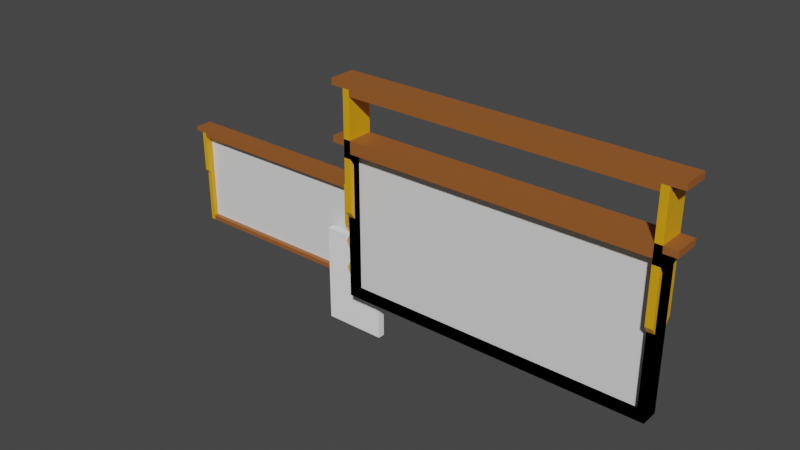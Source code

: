 # Source: PieceFrame.blend  (saved by Blender 2.83.19; exported with 4.5.12 LTS)
import bpy
from mathutils import Matrix  # noqa: F401  (used for matrix-valued properties, if any)

bpy.ops.wm.read_factory_settings(use_empty=True)
scene = bpy.context.scene
scene.name = 'Scene'

# ---- collections
col_collection = bpy.data.collections.new('Collection'); scene.collection.children.link(col_collection)
col_scaled_0_65 = bpy.data.collections.new('Scaled_0.65'); scene.collection.children.link(col_scaled_0_65)

# ---- materials (node trees are filled in below, after node groups)
mat_default_material = bpy.data.materials.new('Default_Material')
mat_default_material.use_transparent_shadow = False
mat_default_material.diffuse_color = (1.0, 1.0, 1.0, 1.0)
mat_default_material.roughness = 0.5528
mat_wood_light = bpy.data.materials.new('Wood_Light')
mat_wood_light.use_transparent_shadow = False
mat_wood_dark = bpy.data.materials.new('Wood_Dark')
mat_wood_dark.use_transparent_shadow = False
mat_wood_light_001 = bpy.data.materials.new('Wood_Light.001')
mat_wood_light_001.use_transparent_shadow = False
mat_wood_dark_001 = bpy.data.materials.new('Wood_Dark.001')
mat_wood_dark_001.use_transparent_shadow = False
mat_m_underside_007 = bpy.data.materials.new('M_Underside.007')
mat_m_underside_007.use_transparent_shadow = False
mat_m_underside_007.diffuse_color = (0.8, 0.492, 0.07279, 1.0)
mat_m_underside_007.roughness = 0.5
mat_m_white_007 = bpy.data.materials.new('M_White.007')
mat_m_white_007.use_transparent_shadow = False
mat_m_white_007.roughness = 0.5
mat_m_black_005 = bpy.data.materials.new('M_Black.005')
mat_m_black_005.use_transparent_shadow = False
mat_m_black_005.diffuse_color = (0.0, 0.0, 0.0, 1.0)
mat_m_black_005.roughness = 0.5
mat_m_sides_006 = bpy.data.materials.new('M_Sides.006')
mat_m_sides_006.use_transparent_shadow = False
mat_m_sides_006.diffuse_color = (0.8, 0.02011, 0.009179, 1.0)
mat_m_sides_006.roughness = 0.5
mat_material_001 = bpy.data.materials.new('Material.001')
mat_material_001.use_transparent_shadow = False
mat_material_001.diffuse_color = (0.8, 0.491, 0.04368, 1.0)
mat_material_001.roughness = 0.5
mat_material_002 = bpy.data.materials.new('Material.002')
mat_material_002.use_transparent_shadow = False
mat_material_002.diffuse_color = (0.1837, 0.8, 0.003781, 1.0)
mat_material_002.roughness = 0.5
mat_m_underside_001 = bpy.data.materials.new('M_Underside.001')
mat_m_underside_001.use_transparent_shadow = False
mat_m_underside_001.diffuse_color = (0.8, 0.492, 0.07279, 1.0)
mat_m_underside_001.roughness = 0.5
mat_m_white_001 = bpy.data.materials.new('M_White.001')
mat_m_white_001.use_transparent_shadow = False
mat_m_white_001.roughness = 0.5
mat_m_black_001 = bpy.data.materials.new('M_Black.001')
mat_m_black_001.use_transparent_shadow = False
mat_m_black_001.diffuse_color = (0.0, 0.0, 0.0, 1.0)
mat_m_black_001.roughness = 0.5
mat_m_sides_001 = bpy.data.materials.new('M_Sides.001')
mat_m_sides_001.use_transparent_shadow = False
mat_m_sides_001.diffuse_color = (0.8, 0.02011, 0.009179, 1.0)
mat_m_sides_001.roughness = 0.5
mat_material_004 = bpy.data.materials.new('Material.004')
mat_material_004.use_transparent_shadow = False
mat_material_004.diffuse_color = (0.8, 0.491, 0.04368, 1.0)
mat_material_004.roughness = 0.5
mat_material_003 = bpy.data.materials.new('Material.003')
mat_material_003.use_transparent_shadow = False
mat_material_003.diffuse_color = (0.1837, 0.8, 0.003781, 1.0)
mat_material_003.roughness = 0.5
mat_m_underside_002 = bpy.data.materials.new('M_Underside.002')
mat_m_underside_002.use_transparent_shadow = False
mat_m_underside_002.diffuse_color = (0.8, 0.492, 0.07279, 1.0)
mat_m_underside_002.roughness = 0.5
mat_m_white_002 = bpy.data.materials.new('M_White.002')
mat_m_white_002.use_transparent_shadow = False
mat_m_white_002.roughness = 0.5
mat_m_black_002 = bpy.data.materials.new('M_Black.002')
mat_m_black_002.use_transparent_shadow = False
mat_m_black_002.diffuse_color = (0.0, 0.0, 0.0, 1.0)
mat_m_black_002.roughness = 0.5
mat_m_sides_002 = bpy.data.materials.new('M_Sides.002')
mat_m_sides_002.use_transparent_shadow = False
mat_m_sides_002.diffuse_color = (0.8, 0.02011, 0.009179, 1.0)
mat_m_sides_002.roughness = 0.5
mat_material_006 = bpy.data.materials.new('Material.006')
mat_material_006.use_transparent_shadow = False
mat_material_006.diffuse_color = (0.8, 0.491, 0.04368, 1.0)
mat_material_006.roughness = 0.5
mat_material_005 = bpy.data.materials.new('Material.005')
mat_material_005.use_transparent_shadow = False
mat_material_005.diffuse_color = (0.1837, 0.8, 0.003781, 1.0)
mat_material_005.roughness = 0.5
mat_m_underside_003 = bpy.data.materials.new('M_Underside.003')
mat_m_underside_003.use_transparent_shadow = False
mat_m_underside_003.diffuse_color = (0.8, 0.492, 0.07279, 1.0)
mat_m_underside_003.roughness = 0.5
mat_m_white_003 = bpy.data.materials.new('M_White.003')
mat_m_white_003.use_transparent_shadow = False
mat_m_white_003.roughness = 0.5
mat_m_black_003 = bpy.data.materials.new('M_Black.003')
mat_m_black_003.use_transparent_shadow = False
mat_m_black_003.diffuse_color = (0.0, 0.0, 0.0, 1.0)
mat_m_black_003.roughness = 0.5
mat_m_sides_003 = bpy.data.materials.new('M_Sides.003')
mat_m_sides_003.use_transparent_shadow = False
mat_m_sides_003.diffuse_color = (0.8, 0.02011, 0.009179, 1.0)
mat_m_sides_003.roughness = 0.5
mat_material_008 = bpy.data.materials.new('Material.008')
mat_material_008.use_transparent_shadow = False
mat_material_008.diffuse_color = (0.8, 0.491, 0.04368, 1.0)
mat_material_008.roughness = 0.5
mat_material_007 = bpy.data.materials.new('Material.007')
mat_material_007.use_transparent_shadow = False
mat_material_007.diffuse_color = (0.1837, 0.8, 0.003781, 1.0)
mat_material_007.roughness = 0.5

# ---- material node trees
mat_default_material.use_nodes = True; mat_default_material.node_tree.nodes.clear()
_N = mat_default_material.node_tree.nodes; _L = mat_default_material.node_tree.links
n0 = _N.new('ShaderNodeBsdfPrincipled'); n0.name = 'Principled BSDF'; n0.location = (10, 300)
n0.distribution = 'GGX'
n0.subsurface_method = 'BURLEY'
n0.inputs[0].default_value = (1.0, 1.0, 1.0, 1.0)
n0.inputs[2].default_value = 0.5528
n0.inputs[3].default_value = 1.45
n0.inputs[27].default_value = (0.0, 0.0, 0.0, 1.0)
n0.inputs[28].default_value = 1.0
n1 = _N.new('ShaderNodeOutputMaterial'); n1.name = 'Material Output'; n1.location = (300, 300)
n2 = _N.new('ShaderNodeNormalMap'); n2.name = 'Normal Map'; n2.location = (-300, -300)
n2.label = 'Normal/Map'
_L.new(n0.outputs[0], n1.inputs[0])
_L.new(n2.outputs[0], n0.inputs[5])
n1.is_active_output = True
mat_wood_light.use_nodes = True; mat_wood_light.node_tree.nodes.clear()
_N = mat_wood_light.node_tree.nodes; _L = mat_wood_light.node_tree.links
n0 = _N.new('ShaderNodeBsdfPrincipled'); n0.name = 'Principled BSDF'; n0.location = (10, 300)
n0.distribution = 'GGX'
n0.subsurface_method = 'BURLEY'
n0.inputs[0].default_value = (0.8, 0.377, 0.005682, 1.0)
n0.inputs[3].default_value = 1.45
n0.inputs[27].default_value = (0.0, 0.0, 0.0, 1.0)
n0.inputs[28].default_value = 1.0
n1 = _N.new('ShaderNodeOutputMaterial'); n1.name = 'Material Output'; n1.location = (300, 300)
_L.new(n0.outputs[0], n1.inputs[0])
n1.is_active_output = True
mat_wood_dark.use_nodes = True; mat_wood_dark.node_tree.nodes.clear()
_N = mat_wood_dark.node_tree.nodes; _L = mat_wood_dark.node_tree.links
n0 = _N.new('ShaderNodeBsdfPrincipled'); n0.name = 'Principled BSDF'; n0.location = (10, 300)
n0.distribution = 'GGX'
n0.subsurface_method = 'BURLEY'
n0.inputs[0].default_value = (0.3264, 0.1049, 0.0233, 1.0)
n0.inputs[3].default_value = 1.45
n0.inputs[27].default_value = (0.0, 0.0, 0.0, 1.0)
n0.inputs[28].default_value = 1.0
n1 = _N.new('ShaderNodeOutputMaterial'); n1.name = 'Material Output'; n1.location = (300, 300)
_L.new(n0.outputs[0], n1.inputs[0])
n1.is_active_output = True
mat_wood_light_001.use_nodes = True; mat_wood_light_001.node_tree.nodes.clear()
_N = mat_wood_light_001.node_tree.nodes; _L = mat_wood_light_001.node_tree.links
n0 = _N.new('ShaderNodeBsdfPrincipled'); n0.name = 'Principled BSDF'; n0.location = (10, 300)
n0.distribution = 'GGX'
n0.subsurface_method = 'BURLEY'
n0.inputs[0].default_value = (0.8, 0.377, 0.005682, 1.0)
n0.inputs[3].default_value = 1.45
n0.inputs[27].default_value = (0.0, 0.0, 0.0, 1.0)
n0.inputs[28].default_value = 1.0
n1 = _N.new('ShaderNodeOutputMaterial'); n1.name = 'Material Output'; n1.location = (300, 300)
_L.new(n0.outputs[0], n1.inputs[0])
n1.is_active_output = True
mat_wood_dark_001.use_nodes = True; mat_wood_dark_001.node_tree.nodes.clear()
_N = mat_wood_dark_001.node_tree.nodes; _L = mat_wood_dark_001.node_tree.links
n0 = _N.new('ShaderNodeBsdfPrincipled'); n0.name = 'Principled BSDF'; n0.location = (10, 300)
n0.distribution = 'GGX'
n0.subsurface_method = 'BURLEY'
n0.inputs[0].default_value = (0.3264, 0.1049, 0.0233, 1.0)
n0.inputs[3].default_value = 1.45
n0.inputs[27].default_value = (0.0, 0.0, 0.0, 1.0)
n0.inputs[28].default_value = 1.0
n1 = _N.new('ShaderNodeOutputMaterial'); n1.name = 'Material Output'; n1.location = (300, 300)
_L.new(n0.outputs[0], n1.inputs[0])
n1.is_active_output = True
mat_m_underside_007.use_nodes = True; mat_m_underside_007.node_tree.nodes.clear()
_N = mat_m_underside_007.node_tree.nodes; _L = mat_m_underside_007.node_tree.links
n0 = _N.new('ShaderNodeBsdfPrincipled'); n0.name = 'Principled BSDF'; n0.location = (10, 300)
n0.distribution = 'GGX'
n0.subsurface_method = 'BURLEY'
n0.inputs[0].default_value = (0.8, 0.492, 0.07279, 1.0)
n0.inputs[3].default_value = 1.45
n0.inputs[27].default_value = (0.0, 0.0, 0.0, 1.0)
n0.inputs[28].default_value = 1.0
n1 = _N.new('ShaderNodeOutputMaterial'); n1.name = 'Material Output'; n1.location = (300, 300)
n2 = _N.new('ShaderNodeNormalMap'); n2.name = 'Normal Map'; n2.location = (-300, -300)
n2.label = 'Normal/Map'
n2.inputs[0].default_value = 0.0
_L.new(n0.outputs[0], n1.inputs[0])
_L.new(n2.outputs[0], n0.inputs[5])
n1.is_active_output = True
mat_m_white_007.use_nodes = True; mat_m_white_007.node_tree.nodes.clear()
_N = mat_m_white_007.node_tree.nodes; _L = mat_m_white_007.node_tree.links
n0 = _N.new('ShaderNodeBsdfPrincipled'); n0.name = 'Principled BSDF'; n0.location = (10, 300)
n0.distribution = 'GGX'
n0.subsurface_method = 'BURLEY'
n0.inputs[3].default_value = 1.45
n0.inputs[27].default_value = (0.0, 0.0, 0.0, 1.0)
n0.inputs[28].default_value = 1.0
n1 = _N.new('ShaderNodeOutputMaterial'); n1.name = 'Material Output'; n1.location = (300, 300)
n2 = _N.new('ShaderNodeNormalMap'); n2.name = 'Normal Map'; n2.location = (-300, -300)
n2.label = 'Normal/Map'
n2.inputs[0].default_value = 0.0
_L.new(n0.outputs[0], n1.inputs[0])
_L.new(n2.outputs[0], n0.inputs[5])
n1.is_active_output = True
mat_m_black_005.use_nodes = True; mat_m_black_005.node_tree.nodes.clear()
_N = mat_m_black_005.node_tree.nodes; _L = mat_m_black_005.node_tree.links
n0 = _N.new('ShaderNodeBsdfPrincipled'); n0.name = 'Principled BSDF'; n0.location = (10, 300)
n0.distribution = 'GGX'
n0.subsurface_method = 'BURLEY'
n0.inputs[0].default_value = (0.0, 0.0, 0.0, 1.0)
n0.inputs[3].default_value = 1.45
n0.inputs[27].default_value = (0.0, 0.0, 0.0, 1.0)
n0.inputs[28].default_value = 1.0
n1 = _N.new('ShaderNodeOutputMaterial'); n1.name = 'Material Output'; n1.location = (300, 300)
n2 = _N.new('ShaderNodeNormalMap'); n2.name = 'Normal Map'; n2.location = (-300, -300)
n2.label = 'Normal/Map'
n2.inputs[0].default_value = 0.0
_L.new(n0.outputs[0], n1.inputs[0])
_L.new(n2.outputs[0], n0.inputs[5])
n1.is_active_output = True
mat_m_sides_006.use_nodes = True; mat_m_sides_006.node_tree.nodes.clear()
_N = mat_m_sides_006.node_tree.nodes; _L = mat_m_sides_006.node_tree.links
n0 = _N.new('ShaderNodeBsdfPrincipled'); n0.name = 'Principled BSDF'; n0.location = (10, 300)
n0.distribution = 'GGX'
n0.subsurface_method = 'BURLEY'
n0.inputs[0].default_value = (0.8, 0.02011, 0.009179, 1.0)
n0.inputs[3].default_value = 1.45
n0.inputs[27].default_value = (0.0, 0.0, 0.0, 1.0)
n0.inputs[28].default_value = 1.0
n1 = _N.new('ShaderNodeOutputMaterial'); n1.name = 'Material Output'; n1.location = (300, 300)
n2 = _N.new('ShaderNodeNormalMap'); n2.name = 'Normal Map'; n2.location = (-300, -300)
n2.label = 'Normal/Map'
n2.inputs[0].default_value = 0.0
_L.new(n0.outputs[0], n1.inputs[0])
_L.new(n2.outputs[0], n0.inputs[5])
n1.is_active_output = True
mat_material_001.use_nodes = True; mat_material_001.node_tree.nodes.clear()
_N = mat_material_001.node_tree.nodes; _L = mat_material_001.node_tree.links
n0 = _N.new('ShaderNodeBsdfPrincipled'); n0.name = 'Principled BSDF'; n0.location = (10, 300)
n0.distribution = 'GGX'
n0.subsurface_method = 'BURLEY'
n0.inputs[0].default_value = (0.8, 0.491, 0.04368, 1.0)
n0.inputs[3].default_value = 1.45
n0.inputs[27].default_value = (0.0, 0.0, 0.0, 1.0)
n0.inputs[28].default_value = 1.0
n1 = _N.new('ShaderNodeOutputMaterial'); n1.name = 'Material Output'; n1.location = (300, 300)
n2 = _N.new('ShaderNodeNormalMap'); n2.name = 'Normal Map'; n2.location = (-300, -300)
n2.label = 'Normal/Map'
n2.inputs[0].default_value = 0.0
_L.new(n0.outputs[0], n1.inputs[0])
_L.new(n2.outputs[0], n0.inputs[5])
n1.is_active_output = True
mat_material_002.use_nodes = True; mat_material_002.node_tree.nodes.clear()
_N = mat_material_002.node_tree.nodes; _L = mat_material_002.node_tree.links
n0 = _N.new('ShaderNodeBsdfPrincipled'); n0.name = 'Principled BSDF'; n0.location = (10, 300)
n0.distribution = 'GGX'
n0.subsurface_method = 'BURLEY'
n0.inputs[0].default_value = (0.1837, 0.8, 0.003781, 1.0)
n0.inputs[3].default_value = 1.45
n0.inputs[27].default_value = (0.0, 0.0, 0.0, 1.0)
n0.inputs[28].default_value = 1.0
n1 = _N.new('ShaderNodeOutputMaterial'); n1.name = 'Material Output'; n1.location = (300, 300)
n2 = _N.new('ShaderNodeNormalMap'); n2.name = 'Normal Map'; n2.location = (-300, -300)
n2.label = 'Normal/Map'
n2.inputs[0].default_value = 0.0
_L.new(n0.outputs[0], n1.inputs[0])
_L.new(n2.outputs[0], n0.inputs[5])
n1.is_active_output = True
mat_m_underside_001.use_nodes = True; mat_m_underside_001.node_tree.nodes.clear()
_N = mat_m_underside_001.node_tree.nodes; _L = mat_m_underside_001.node_tree.links
n0 = _N.new('ShaderNodeBsdfPrincipled'); n0.name = 'Principled BSDF'; n0.location = (10, 300)
n0.distribution = 'GGX'
n0.subsurface_method = 'BURLEY'
n0.inputs[0].default_value = (0.8, 0.492, 0.07279, 1.0)
n0.inputs[3].default_value = 1.45
n0.inputs[27].default_value = (0.0, 0.0, 0.0, 1.0)
n0.inputs[28].default_value = 1.0
n1 = _N.new('ShaderNodeOutputMaterial'); n1.name = 'Material Output'; n1.location = (300, 300)
n2 = _N.new('ShaderNodeNormalMap'); n2.name = 'Normal Map'; n2.location = (-300, -300)
n2.label = 'Normal/Map'
n2.inputs[0].default_value = 0.0
_L.new(n0.outputs[0], n1.inputs[0])
_L.new(n2.outputs[0], n0.inputs[5])
n1.is_active_output = True
mat_m_white_001.use_nodes = True; mat_m_white_001.node_tree.nodes.clear()
_N = mat_m_white_001.node_tree.nodes; _L = mat_m_white_001.node_tree.links
n0 = _N.new('ShaderNodeBsdfPrincipled'); n0.name = 'Principled BSDF'; n0.location = (10, 300)
n0.distribution = 'GGX'
n0.subsurface_method = 'BURLEY'
n0.inputs[3].default_value = 1.45
n0.inputs[27].default_value = (0.0, 0.0, 0.0, 1.0)
n0.inputs[28].default_value = 1.0
n1 = _N.new('ShaderNodeOutputMaterial'); n1.name = 'Material Output'; n1.location = (300, 300)
n2 = _N.new('ShaderNodeNormalMap'); n2.name = 'Normal Map'; n2.location = (-300, -300)
n2.label = 'Normal/Map'
n2.inputs[0].default_value = 0.0
_L.new(n0.outputs[0], n1.inputs[0])
_L.new(n2.outputs[0], n0.inputs[5])
n1.is_active_output = True
mat_m_black_001.use_nodes = True; mat_m_black_001.node_tree.nodes.clear()
_N = mat_m_black_001.node_tree.nodes; _L = mat_m_black_001.node_tree.links
n0 = _N.new('ShaderNodeBsdfPrincipled'); n0.name = 'Principled BSDF'; n0.location = (10, 300)
n0.distribution = 'GGX'
n0.subsurface_method = 'BURLEY'
n0.inputs[0].default_value = (0.0, 0.0, 0.0, 1.0)
n0.inputs[3].default_value = 1.45
n0.inputs[27].default_value = (0.0, 0.0, 0.0, 1.0)
n0.inputs[28].default_value = 1.0
n1 = _N.new('ShaderNodeOutputMaterial'); n1.name = 'Material Output'; n1.location = (300, 300)
n2 = _N.new('ShaderNodeNormalMap'); n2.name = 'Normal Map'; n2.location = (-300, -300)
n2.label = 'Normal/Map'
n2.inputs[0].default_value = 0.0
_L.new(n0.outputs[0], n1.inputs[0])
_L.new(n2.outputs[0], n0.inputs[5])
n1.is_active_output = True
mat_m_sides_001.use_nodes = True; mat_m_sides_001.node_tree.nodes.clear()
_N = mat_m_sides_001.node_tree.nodes; _L = mat_m_sides_001.node_tree.links
n0 = _N.new('ShaderNodeBsdfPrincipled'); n0.name = 'Principled BSDF'; n0.location = (10, 300)
n0.distribution = 'GGX'
n0.subsurface_method = 'BURLEY'
n0.inputs[0].default_value = (0.8, 0.02011, 0.009179, 1.0)
n0.inputs[3].default_value = 1.45
n0.inputs[27].default_value = (0.0, 0.0, 0.0, 1.0)
n0.inputs[28].default_value = 1.0
n1 = _N.new('ShaderNodeOutputMaterial'); n1.name = 'Material Output'; n1.location = (300, 300)
n2 = _N.new('ShaderNodeNormalMap'); n2.name = 'Normal Map'; n2.location = (-300, -300)
n2.label = 'Normal/Map'
n2.inputs[0].default_value = 0.0
_L.new(n0.outputs[0], n1.inputs[0])
_L.new(n2.outputs[0], n0.inputs[5])
n1.is_active_output = True
mat_material_004.use_nodes = True; mat_material_004.node_tree.nodes.clear()
_N = mat_material_004.node_tree.nodes; _L = mat_material_004.node_tree.links
n0 = _N.new('ShaderNodeBsdfPrincipled'); n0.name = 'Principled BSDF'; n0.location = (10, 300)
n0.distribution = 'GGX'
n0.subsurface_method = 'BURLEY'
n0.inputs[0].default_value = (0.8, 0.491, 0.04368, 1.0)
n0.inputs[3].default_value = 1.45
n0.inputs[27].default_value = (0.0, 0.0, 0.0, 1.0)
n0.inputs[28].default_value = 1.0
n1 = _N.new('ShaderNodeOutputMaterial'); n1.name = 'Material Output'; n1.location = (300, 300)
n2 = _N.new('ShaderNodeNormalMap'); n2.name = 'Normal Map'; n2.location = (-300, -300)
n2.label = 'Normal/Map'
n2.inputs[0].default_value = 0.0
_L.new(n0.outputs[0], n1.inputs[0])
_L.new(n2.outputs[0], n0.inputs[5])
n1.is_active_output = True
mat_material_003.use_nodes = True; mat_material_003.node_tree.nodes.clear()
_N = mat_material_003.node_tree.nodes; _L = mat_material_003.node_tree.links
n0 = _N.new('ShaderNodeBsdfPrincipled'); n0.name = 'Principled BSDF'; n0.location = (10, 300)
n0.distribution = 'GGX'
n0.subsurface_method = 'BURLEY'
n0.inputs[0].default_value = (0.1837, 0.8, 0.003781, 1.0)
n0.inputs[3].default_value = 1.45
n0.inputs[27].default_value = (0.0, 0.0, 0.0, 1.0)
n0.inputs[28].default_value = 1.0
n1 = _N.new('ShaderNodeOutputMaterial'); n1.name = 'Material Output'; n1.location = (300, 300)
n2 = _N.new('ShaderNodeNormalMap'); n2.name = 'Normal Map'; n2.location = (-300, -300)
n2.label = 'Normal/Map'
n2.inputs[0].default_value = 0.0
_L.new(n0.outputs[0], n1.inputs[0])
_L.new(n2.outputs[0], n0.inputs[5])
n1.is_active_output = True
mat_m_underside_002.use_nodes = True; mat_m_underside_002.node_tree.nodes.clear()
_N = mat_m_underside_002.node_tree.nodes; _L = mat_m_underside_002.node_tree.links
n0 = _N.new('ShaderNodeBsdfPrincipled'); n0.name = 'Principled BSDF'; n0.location = (10, 300)
n0.distribution = 'GGX'
n0.subsurface_method = 'BURLEY'
n0.inputs[0].default_value = (0.8, 0.492, 0.07279, 1.0)
n0.inputs[3].default_value = 1.45
n0.inputs[27].default_value = (0.0, 0.0, 0.0, 1.0)
n0.inputs[28].default_value = 1.0
n1 = _N.new('ShaderNodeOutputMaterial'); n1.name = 'Material Output'; n1.location = (300, 300)
n2 = _N.new('ShaderNodeNormalMap'); n2.name = 'Normal Map'; n2.location = (-300, -300)
n2.label = 'Normal/Map'
n2.inputs[0].default_value = 0.0
_L.new(n0.outputs[0], n1.inputs[0])
_L.new(n2.outputs[0], n0.inputs[5])
n1.is_active_output = True
mat_m_white_002.use_nodes = True; mat_m_white_002.node_tree.nodes.clear()
_N = mat_m_white_002.node_tree.nodes; _L = mat_m_white_002.node_tree.links
n0 = _N.new('ShaderNodeBsdfPrincipled'); n0.name = 'Principled BSDF'; n0.location = (10, 300)
n0.distribution = 'GGX'
n0.subsurface_method = 'BURLEY'
n0.inputs[3].default_value = 1.45
n0.inputs[27].default_value = (0.0, 0.0, 0.0, 1.0)
n0.inputs[28].default_value = 1.0
n1 = _N.new('ShaderNodeOutputMaterial'); n1.name = 'Material Output'; n1.location = (300, 300)
n2 = _N.new('ShaderNodeNormalMap'); n2.name = 'Normal Map'; n2.location = (-300, -300)
n2.label = 'Normal/Map'
n2.inputs[0].default_value = 0.0
_L.new(n0.outputs[0], n1.inputs[0])
_L.new(n2.outputs[0], n0.inputs[5])
n1.is_active_output = True
mat_m_black_002.use_nodes = True; mat_m_black_002.node_tree.nodes.clear()
_N = mat_m_black_002.node_tree.nodes; _L = mat_m_black_002.node_tree.links
n0 = _N.new('ShaderNodeBsdfPrincipled'); n0.name = 'Principled BSDF'; n0.location = (10, 300)
n0.distribution = 'GGX'
n0.subsurface_method = 'BURLEY'
n0.inputs[0].default_value = (0.0, 0.0, 0.0, 1.0)
n0.inputs[3].default_value = 1.45
n0.inputs[27].default_value = (0.0, 0.0, 0.0, 1.0)
n0.inputs[28].default_value = 1.0
n1 = _N.new('ShaderNodeOutputMaterial'); n1.name = 'Material Output'; n1.location = (300, 300)
n2 = _N.new('ShaderNodeNormalMap'); n2.name = 'Normal Map'; n2.location = (-300, -300)
n2.label = 'Normal/Map'
n2.inputs[0].default_value = 0.0
_L.new(n0.outputs[0], n1.inputs[0])
_L.new(n2.outputs[0], n0.inputs[5])
n1.is_active_output = True
mat_m_sides_002.use_nodes = True; mat_m_sides_002.node_tree.nodes.clear()
_N = mat_m_sides_002.node_tree.nodes; _L = mat_m_sides_002.node_tree.links
n0 = _N.new('ShaderNodeBsdfPrincipled'); n0.name = 'Principled BSDF'; n0.location = (10, 300)
n0.distribution = 'GGX'
n0.subsurface_method = 'BURLEY'
n0.inputs[0].default_value = (0.8, 0.02011, 0.009179, 1.0)
n0.inputs[3].default_value = 1.45
n0.inputs[27].default_value = (0.0, 0.0, 0.0, 1.0)
n0.inputs[28].default_value = 1.0
n1 = _N.new('ShaderNodeOutputMaterial'); n1.name = 'Material Output'; n1.location = (300, 300)
n2 = _N.new('ShaderNodeNormalMap'); n2.name = 'Normal Map'; n2.location = (-300, -300)
n2.label = 'Normal/Map'
n2.inputs[0].default_value = 0.0
_L.new(n0.outputs[0], n1.inputs[0])
_L.new(n2.outputs[0], n0.inputs[5])
n1.is_active_output = True
mat_material_006.use_nodes = True; mat_material_006.node_tree.nodes.clear()
_N = mat_material_006.node_tree.nodes; _L = mat_material_006.node_tree.links
n0 = _N.new('ShaderNodeBsdfPrincipled'); n0.name = 'Principled BSDF'; n0.location = (10, 300)
n0.distribution = 'GGX'
n0.subsurface_method = 'BURLEY'
n0.inputs[0].default_value = (0.8, 0.491, 0.04368, 1.0)
n0.inputs[3].default_value = 1.45
n0.inputs[27].default_value = (0.0, 0.0, 0.0, 1.0)
n0.inputs[28].default_value = 1.0
n1 = _N.new('ShaderNodeOutputMaterial'); n1.name = 'Material Output'; n1.location = (300, 300)
n2 = _N.new('ShaderNodeNormalMap'); n2.name = 'Normal Map'; n2.location = (-300, -300)
n2.label = 'Normal/Map'
n2.inputs[0].default_value = 0.0
_L.new(n0.outputs[0], n1.inputs[0])
_L.new(n2.outputs[0], n0.inputs[5])
n1.is_active_output = True
mat_material_005.use_nodes = True; mat_material_005.node_tree.nodes.clear()
_N = mat_material_005.node_tree.nodes; _L = mat_material_005.node_tree.links
n0 = _N.new('ShaderNodeBsdfPrincipled'); n0.name = 'Principled BSDF'; n0.location = (10, 300)
n0.distribution = 'GGX'
n0.subsurface_method = 'BURLEY'
n0.inputs[0].default_value = (0.1837, 0.8, 0.003781, 1.0)
n0.inputs[3].default_value = 1.45
n0.inputs[27].default_value = (0.0, 0.0, 0.0, 1.0)
n0.inputs[28].default_value = 1.0
n1 = _N.new('ShaderNodeOutputMaterial'); n1.name = 'Material Output'; n1.location = (300, 300)
n2 = _N.new('ShaderNodeNormalMap'); n2.name = 'Normal Map'; n2.location = (-300, -300)
n2.label = 'Normal/Map'
n2.inputs[0].default_value = 0.0
_L.new(n0.outputs[0], n1.inputs[0])
_L.new(n2.outputs[0], n0.inputs[5])
n1.is_active_output = True
mat_m_underside_003.use_nodes = True; mat_m_underside_003.node_tree.nodes.clear()
_N = mat_m_underside_003.node_tree.nodes; _L = mat_m_underside_003.node_tree.links
n0 = _N.new('ShaderNodeBsdfPrincipled'); n0.name = 'Principled BSDF'; n0.location = (10, 300)
n0.distribution = 'GGX'
n0.subsurface_method = 'BURLEY'
n0.inputs[0].default_value = (0.8, 0.492, 0.07279, 1.0)
n0.inputs[3].default_value = 1.45
n0.inputs[27].default_value = (0.0, 0.0, 0.0, 1.0)
n0.inputs[28].default_value = 1.0
n1 = _N.new('ShaderNodeOutputMaterial'); n1.name = 'Material Output'; n1.location = (300, 300)
n2 = _N.new('ShaderNodeNormalMap'); n2.name = 'Normal Map'; n2.location = (-300, -300)
n2.label = 'Normal/Map'
n2.inputs[0].default_value = 0.0
_L.new(n0.outputs[0], n1.inputs[0])
_L.new(n2.outputs[0], n0.inputs[5])
n1.is_active_output = True
mat_m_white_003.use_nodes = True; mat_m_white_003.node_tree.nodes.clear()
_N = mat_m_white_003.node_tree.nodes; _L = mat_m_white_003.node_tree.links
n0 = _N.new('ShaderNodeBsdfPrincipled'); n0.name = 'Principled BSDF'; n0.location = (10, 300)
n0.distribution = 'GGX'
n0.subsurface_method = 'BURLEY'
n0.inputs[3].default_value = 1.45
n0.inputs[27].default_value = (0.0, 0.0, 0.0, 1.0)
n0.inputs[28].default_value = 1.0
n1 = _N.new('ShaderNodeOutputMaterial'); n1.name = 'Material Output'; n1.location = (300, 300)
n2 = _N.new('ShaderNodeNormalMap'); n2.name = 'Normal Map'; n2.location = (-300, -300)
n2.label = 'Normal/Map'
n2.inputs[0].default_value = 0.0
_L.new(n0.outputs[0], n1.inputs[0])
_L.new(n2.outputs[0], n0.inputs[5])
n1.is_active_output = True
mat_m_black_003.use_nodes = True; mat_m_black_003.node_tree.nodes.clear()
_N = mat_m_black_003.node_tree.nodes; _L = mat_m_black_003.node_tree.links
n0 = _N.new('ShaderNodeBsdfPrincipled'); n0.name = 'Principled BSDF'; n0.location = (10, 300)
n0.distribution = 'GGX'
n0.subsurface_method = 'BURLEY'
n0.inputs[0].default_value = (0.0, 0.0, 0.0, 1.0)
n0.inputs[3].default_value = 1.45
n0.inputs[27].default_value = (0.0, 0.0, 0.0, 1.0)
n0.inputs[28].default_value = 1.0
n1 = _N.new('ShaderNodeOutputMaterial'); n1.name = 'Material Output'; n1.location = (300, 300)
n2 = _N.new('ShaderNodeNormalMap'); n2.name = 'Normal Map'; n2.location = (-300, -300)
n2.label = 'Normal/Map'
n2.inputs[0].default_value = 0.0
_L.new(n0.outputs[0], n1.inputs[0])
_L.new(n2.outputs[0], n0.inputs[5])
n1.is_active_output = True
mat_m_sides_003.use_nodes = True; mat_m_sides_003.node_tree.nodes.clear()
_N = mat_m_sides_003.node_tree.nodes; _L = mat_m_sides_003.node_tree.links
n0 = _N.new('ShaderNodeBsdfPrincipled'); n0.name = 'Principled BSDF'; n0.location = (10, 300)
n0.distribution = 'GGX'
n0.subsurface_method = 'BURLEY'
n0.inputs[0].default_value = (0.8, 0.02011, 0.009179, 1.0)
n0.inputs[3].default_value = 1.45
n0.inputs[27].default_value = (0.0, 0.0, 0.0, 1.0)
n0.inputs[28].default_value = 1.0
n1 = _N.new('ShaderNodeOutputMaterial'); n1.name = 'Material Output'; n1.location = (300, 300)
n2 = _N.new('ShaderNodeNormalMap'); n2.name = 'Normal Map'; n2.location = (-300, -300)
n2.label = 'Normal/Map'
n2.inputs[0].default_value = 0.0
_L.new(n0.outputs[0], n1.inputs[0])
_L.new(n2.outputs[0], n0.inputs[5])
n1.is_active_output = True
mat_material_008.use_nodes = True; mat_material_008.node_tree.nodes.clear()
_N = mat_material_008.node_tree.nodes; _L = mat_material_008.node_tree.links
n0 = _N.new('ShaderNodeBsdfPrincipled'); n0.name = 'Principled BSDF'; n0.location = (10, 300)
n0.distribution = 'GGX'
n0.subsurface_method = 'BURLEY'
n0.inputs[0].default_value = (0.8, 0.491, 0.04368, 1.0)
n0.inputs[3].default_value = 1.45
n0.inputs[27].default_value = (0.0, 0.0, 0.0, 1.0)
n0.inputs[28].default_value = 1.0
n1 = _N.new('ShaderNodeOutputMaterial'); n1.name = 'Material Output'; n1.location = (300, 300)
n2 = _N.new('ShaderNodeNormalMap'); n2.name = 'Normal Map'; n2.location = (-300, -300)
n2.label = 'Normal/Map'
n2.inputs[0].default_value = 0.0
_L.new(n0.outputs[0], n1.inputs[0])
_L.new(n2.outputs[0], n0.inputs[5])
n1.is_active_output = True
mat_material_007.use_nodes = True; mat_material_007.node_tree.nodes.clear()
_N = mat_material_007.node_tree.nodes; _L = mat_material_007.node_tree.links
n0 = _N.new('ShaderNodeBsdfPrincipled'); n0.name = 'Principled BSDF'; n0.location = (10, 300)
n0.distribution = 'GGX'
n0.subsurface_method = 'BURLEY'
n0.inputs[0].default_value = (0.1837, 0.8, 0.003781, 1.0)
n0.inputs[3].default_value = 1.45
n0.inputs[27].default_value = (0.0, 0.0, 0.0, 1.0)
n0.inputs[28].default_value = 1.0
n1 = _N.new('ShaderNodeOutputMaterial'); n1.name = 'Material Output'; n1.location = (300, 300)
n2 = _N.new('ShaderNodeNormalMap'); n2.name = 'Normal Map'; n2.location = (-300, -300)
n2.label = 'Normal/Map'
n2.inputs[0].default_value = 0.0
_L.new(n0.outputs[0], n1.inputs[0])
_L.new(n2.outputs[0], n0.inputs[5])
n1.is_active_output = True

# ---- world
world_world = bpy.data.worlds.new('World'); scene.world = world_world
world_world.use_nodes = True; world_world.node_tree.nodes.clear()
_N = world_world.node_tree.nodes; _L = world_world.node_tree.links
n0 = _N.new('ShaderNodeOutputWorld'); n0.name = 'World Output'; n0.location = (300, 300)
n1 = _N.new('ShaderNodeBackground'); n1.name = 'Background'; n1.location = (10, 300)
n1.inputs[0].default_value = (0.05088, 0.05088, 0.05088, 1.0)
_L.new(n1.outputs[0], n0.inputs[0])
n0.is_active_output = True
world_world.color = (0.05088, 0.05088, 0.05088)
world_world.use_sun_shadow = False
world_world.sun_shadow_jitter_overblur = 0.0

# ---- meshes
me_scene = bpy.data.meshes.new('Scene')
me_scene.from_pydata([(-50.0, -50.0, 50.0), (50.0, -50.0, 50.0), (-50.0, 50.0, 50.0), (50.0, 50.0, 50.0), (-50.0, 50.0, -50.0), (50.0, 50.0, -50.0), (-50.0, -50.0, -50.0), (50.0, -50.0, -50.0)], [], [(0, 3, 2), (0, 1, 3), (2, 5, 4), (2, 3, 5), (4, 7, 6), (4, 5, 7), (6, 1, 0), (6, 7, 1), (1, 5, 3), (1, 7, 5), (6, 2, 4), (6, 0, 2)])
me_scene.polygons.foreach_set('use_smooth', [True] * 12)
_k = set([(0, 1), (0, 2), (0, 6), (1, 3), (1, 7), (2, 3), (2, 4), (3, 5), (4, 5), (4, 6), (5, 7), (6, 7)])
me_scene.attributes.new('sharp_edge', 'BOOLEAN', 'EDGE').data.foreach_set('value', [ (min(e.vertices), max(e.vertices)) in _k for e in me_scene.edges])
_uv = me_scene.uv_layers.new(name='UVSet0')
_uv.uv.foreach_set('vector', [0.0, 0.0, 1.0, 1.0, 0.0, 1.0, 0.0, 0.0, 1.0, 0.0, 1.0, 1.0, 0.0, 0.0, 1.0, 1.0, 0.0, 1.0, 0.0, 0.0, 1.0, 0.0, 1.0, 1.0, 0.0, 0.0, 1.0, 1.0, 0.0, 1.0, 0.0, 0.0, 1.0, 0.0, 1.0, 1.0, 0.0, 0.0, 1.0, 1.0, 0.0, 1.0, 0.0, 0.0, 1.0, 0.0, 1.0, 1.0, 0.0, 0.0, 1.0, 1.0, 0.0, 1.0, 0.0, 0.0, 1.0, 0.0, 1.0, 1.0, 0.0, 0.0, 1.0, 1.0, 0.0, 1.0, 0.0, 0.0, 1.0, 0.0, 1.0, 1.0])
_uv.active_render = True
_uv = me_scene.uv_layers.new(name='UVSet1')
_uv.uv.foreach_set('vector', [0.691, 0.3472, 0.9967, 0.6528, 0.691, 0.6528, 0.691, 0.3472, 0.9967, 0.3472, 0.9967, 0.6528, 0.3097, 0.6528, 0.004056, 0.3472, 0.3097, 0.3472, 0.3097, 0.6528, 0.004056, 0.6528, 0.004056, 0.3472, 0.3472, 0.3472, 0.6528, 0.6528, 0.3472, 0.6528, 0.3472, 0.3472, 0.6528, 0.3472, 0.6528, 0.6528, 0.3472, 0.004056, 0.6528, 0.3097, 0.3472, 0.3097, 0.3472, 0.004056, 0.6528, 0.004056, 0.6528, 0.3097, 0.6903, 0.3097, 0.9959, 0.004056, 0.9959, 0.3097, 0.6903, 0.3097, 0.6903, 0.004056, 0.9959, 0.004056, 0.3097, 0.004056, 0.004056, 0.3097, 0.004056, 0.004056, 0.3097, 0.004056, 0.3097, 0.3097, 0.004056, 0.3097])
me_scene.materials.append(mat_default_material)
me_scene.use_remesh_fix_poles = True
me_scene.use_remesh_preserve_attributes = False
me_scene.use_mirror_vertex_groups = False
me_scene.update()
me_scene.normals_split_custom_set([tuple(v) for v in zip(*[iter([0.0, 0.0, 1.0, 0.0, 0.0, 1.0, 0.0, 0.0, 1.0, 0.0, 0.0, 1.0, 0.0, 0.0, 1.0, 0.0, 0.0, 1.0, 0.0, 1.0, 0.0, 0.0, 1.0, 0.0, 0.0, 1.0, 0.0, 0.0, 1.0, 0.0, 0.0, 1.0, 0.0, 0.0, 1.0, 0.0, 0.0, 0.0, -1.0, 0.0, 0.0, -1.0, 0.0, 0.0, -1.0, 0.0, 0.0, -1.0, 0.0, 0.0, -1.0, 0.0, 0.0, -1.0, 0.0, -1.0, 0.0, 0.0, -1.0, 0.0, 0.0, -1.0, 0.0, 0.0, -1.0, 0.0, 0.0, -1.0, 0.0, 0.0, -1.0, 0.0, 1.0, 0.0, 0.0, 1.0, 0.0, 0.0, 1.0, 0.0, 0.0, 1.0, 0.0, 0.0, 1.0, 0.0, 0.0, 1.0, 0.0, 0.0, -1.0, 0.0, 0.0, -1.0, 0.0, 0.0, -1.0, 0.0, 0.0, -1.0, 0.0, 0.0, -1.0, 0.0, 0.0, -1.0, 0.0, 0.0])] * 3)])
me_cube = bpy.data.meshes.new('Cube')
me_cube.from_pydata([(0.0, -0.37, 3.0), (0.0, 0.0, 3.0), (4.7, -0.37, 3.0), (4.7, 0.0, 3.0), (0.0, -0.37, 2.91), (0.0, 0.0, 2.91), (4.7, -0.37, 2.91), (4.7, 0.0, 2.91), (0.18, 0.0, 2.91), (0.18, -0.37, 2.91), (4.52, 0.0, 2.91), (4.52, -0.37, 2.91), (0.18, 0.0, 2.0), (0.18, -0.37, 2.0), (4.52, 0.0, 2.0), (4.52, -0.37, 2.0), (0.18, -0.06, 1.91), (0.18, -0.31, 1.91), (4.52, -0.06, 1.91), (4.52, -0.31, 1.91), (0.18, -0.06, 0.0), (0.18, -0.31, 0.0), (4.52, -0.06, 0.0), (4.52, -0.31, 0.0), (0.28, -0.31, 0.1), (0.28, -0.06, 0.1), (4.42, -0.31, 0.1), (4.42, -0.06, 0.1), (0.28, -0.31, 1.91), (0.28, -0.06, 1.91), (4.42, -0.31, 1.91), (4.42, -0.06, 1.91), (0.28, -0.37, 2.0), (0.28, 0.0, 2.0), (4.42, -0.37, 2.0), (4.42, 0.0, 2.0), (0.28, -0.37, 2.82), (0.28, 0.0, 2.82), (4.42, -0.37, 2.82), (4.42, 0.0, 2.82), (0.28, -0.37, 2.91), (0.28, 0.0, 2.91), (4.42, -0.37, 2.91), (4.42, 0.0, 2.91), (0.18, -0.06, 2.91), (0.18, -0.31, 2.91), (0.18, -0.31, 2.82), (0.28, -0.31, 2.82), (0.18, -0.06, 2.82), (0.28, -0.06, 2.82), (4.52, -0.31, 2.91), (4.52, -0.06, 2.91), (4.52, -0.31, 2.82), (4.42, -0.31, 2.82), (4.52, -0.06, 2.82), (4.42, -0.06, 2.82), (0.28, -0.31, 0.0), (0.28, -0.06, 0.0), (4.42, -0.31, 0.0), (4.42, -0.06, 0.0)], [(46, 47), (48, 49), (52, 53), (54, 55)], [(15, 19, 18, 14), (31, 35, 34, 30), (19, 30, 34, 15), (14, 18, 31, 35), (29, 33, 32, 28), (33, 37, 49, 47, 36, 32), (32, 13, 17, 28), (33, 29, 16, 12), (13, 12, 16, 17), (8, 44, 48, 46, 12), (13, 9, 45, 46, 12), (8, 12, 33, 37, 41), (13, 32, 36, 40, 9), (16, 29, 25, 57, 20), (17, 16, 20, 21), (17, 21, 56, 24, 28), (29, 28, 24, 25), (20, 57, 56, 21), (14, 10, 51, 54, 15), (11, 15, 54, 52, 50), (11, 42, 34, 15), (10, 14, 35, 39, 43), (35, 39, 55, 53, 38, 34), (22, 59, 27, 31, 18), (31, 30, 26, 27), (58, 59, 22, 23), (19, 23, 22, 18), (23, 19, 30, 26, 58), (26, 27, 25, 24), (59, 57, 25, 27), (26, 24, 56, 58), (57, 59, 58, 56), (45, 44, 48, 46), (4, 9, 45, 44, 8, 5), (1, 0, 4, 5), (38, 42, 40, 36), (38, 36, 47, 49, 37, 39, 55, 53), (39, 37, 41, 43), (0, 1, 3, 2), (3, 1, 5, 8, 41, 43, 10, 7), (2, 3, 7, 6), (2, 6, 11, 42, 40, 9, 4, 0), (51, 50, 52, 54), (7, 10, 51, 50, 11, 6)])
me_cube.polygons.foreach_set('material_index', [0, 0, 0, 0, 0, 0, 0, 0, 0, 0, 0, 0, 0, 0, 0, 0, 0, 0, 0, 0, 0, 0, 0, 0, 0, 0, 0, 0, 1, 1, 1, 1, 1, 1, 1, 1, 0, 1, 1, 1, 1, 1, 1, 1])
_uv = me_cube.uv_layers.new(name='UVMap')
_uv.uv.foreach_set('vector', [0.0, 0.0, 0.0, 0.0, 0.0, 0.0, 0.0, 0.0, 0.0, 0.0, 0.0, 0.0, 0.0, 0.0, 0.0, 0.0, 0.0, 0.0, 0.0, 0.0, 0.0, 0.0, 0.0, 0.0, 0.0, 0.0, 0.0, 0.0, 0.0, 0.0, 0.0, 0.0, 0.0, 0.0, 0.0, 0.0, 0.0, 0.0, 0.0, 0.0, 0.0, 0.0, 0.0, 0.0, 0.0, 0.0, 0.0, 0.0, 0.0, 0.0, 0.0, 0.0, 0.0, 0.0, 0.0, 0.0, 0.0, 0.0, 0.0, 0.0, 0.0, 0.0, 0.0, 0.0, 0.0, 0.0, 0.0, 0.0, 0.0, 0.0, 0.0, 0.0, 0.0, 0.0, 0.0, 0.0, 0.0, 0.0, 0.0, 0.0, 0.0, 0.0, 0.0, 0.0, 0.0, 0.0, 0.0, 0.0, 0.0, 0.0, 0.0, 0.0, 0.0, 0.0, 0.0, 0.0, 0.0, 0.0, 0.0, 0.0, 0.0, 0.0, 0.0, 0.0, 0.0, 0.0, 0.0, 0.0, 0.0, 0.0, 0.0, 0.0, 0.0, 0.0, 0.0, 0.0, 0.0, 0.0, 0.0, 0.0, 0.0, 0.0, 0.0, 0.0, 0.0, 0.0, 0.0, 0.0, 0.0, 0.0, 0.0, 0.0, 0.0, 0.0, 0.0, 0.0, 0.0, 0.0, 0.0, 0.0, 0.0, 0.0, 0.0, 0.0, 0.0, 0.0, 0.0, 0.0, 0.0, 0.0, 0.0, 0.0, 0.0, 0.0, 0.0, 0.0, 0.0, 0.0, 0.0, 0.0, 0.0, 0.0, 0.0, 0.0, 0.0, 0.0, 0.0, 0.0, 0.0, 0.0, 0.0, 0.0, 0.0, 0.0, 0.0, 0.0, 0.0, 0.0, 0.0, 0.0, 0.0, 0.0, 0.0, 0.0, 0.0, 0.0, 0.0, 0.0, 0.0, 0.0, 0.0, 0.0, 0.0, 0.0, 0.0, 0.0, 0.0, 0.0, 0.0, 0.0, 0.0, 0.0, 0.0, 0.0, 0.0, 0.0, 0.0, 0.0, 0.0, 0.0, 0.0, 0.0, 0.0, 0.0, 0.0, 0.0, 0.0, 0.0, 0.0, 0.0, 0.0, 0.0, 0.0, 0.0, 0.0, 0.0, 0.0, 0.0, 0.0, 0.0, 0.0, 0.0, 0.0, 0.0, 0.0, 0.0, 0.0, 0.0, 0.0, 0.0, 0.0, 0.0, 0.0, 0.0, 0.0, 0.0, 0.0, 0.0, 0.0, 0.0, 0.0, 0.0, 0.0, 0.0, 0.0, 0.0, 0.0, 0.0, 0.0, 0.0, 0.0, 0.0, 0.0, 0.0, 0.0, 0.0, 0.0, 0.0, 0.0, 0.0, 0.0, 0.0, 0.0, 0.0, 0.0, 0.0, 0.0, 0.0, 0.0, 0.0, 0.0, 0.0, 0.0, 0.0, 0.0, 0.0, 0.0, 0.0, 0.0, 0.0, 0.0, 0.0, 0.0, 0.0, 0.0, 0.0, 0.0, 0.0, 0.0, 0.0, 0.0, 0.0, 0.0, 0.0, 0.0, 0.0, 0.0, 0.0, 0.0, 0.0, 0.0, 0.0, 0.0, 0.0, 0.0, 0.0, 0.0, 0.0, 0.0, 0.0, 0.0, 0.0, 0.0, 0.0, 0.0, 0.0, 0.0, 0.0, 0.0, 0.0, 0.0, 0.0, 0.0, 0.0, 0.0, 0.0, 0.0, 0.0, 0.0, 0.0, 0.0, 0.0, 0.0, 0.0, 0.0, 0.0, 0.0, 0.0, 0.0, 0.0, 0.0, 0.0, 0.0, 0.0, 0.0, 0.0, 0.0, 0.0, 0.0, 0.0, 0.0, 0.0, 0.0, 0.0, 0.0, 0.0, 0.0, 0.0, 0.0, 0.0, 0.0, 0.0, 0.0, 0.0, 0.0, 0.0, 0.0, 0.0, 0.0, 0.0, 0.0, 0.0, 0.0, 0.0, 0.0, 0.0, 0.0, 0.0, 0.0, 0.0, 0.0, 0.0, 0.0, 0.0, 0.0, 0.0, 0.0, 0.0, 0.0, 0.0, 0.0, 0.0, 0.0, 0.0, 0.0, 0.0, 0.0, 0.0, 0.0, 0.0, 0.0, 0.0, 0.0, 0.0])
me_cube.materials.append(mat_wood_light)
me_cube.materials.append(mat_wood_dark)
me_cube.use_remesh_fix_poles = True
me_cube.use_remesh_preserve_attributes = False
me_cube.use_mirror_vertex_groups = False
me_cube.update()
me_cube_001 = bpy.data.meshes.new('Cube.001')
me_cube_001.from_pydata([(0.0, -0.37, 2.25), (0.0, 0.0, 2.25), (4.7, -0.37, 2.25), (4.7, 0.0, 2.25), (0.0, -0.37, 2.16), (0.0, 0.0, 2.16), (4.7, -0.37, 2.16), (4.7, 0.0, 2.16), (0.18, 0.0, 2.16), (0.18, -0.37, 2.16), (4.52, 0.0, 2.16), (4.52, -0.37, 2.16), (0.18, 0.0, 1.25), (0.18, -0.37, 1.25), (4.52, 0.0, 1.25), (4.52, -0.37, 1.25), (0.18, -0.06, 1.16), (0.18, -0.31, 1.16), (4.52, -0.06, 1.16), (4.52, -0.31, 1.16), (0.18, -0.06, 0.0), (0.18, -0.31, 0.0), (4.52, -0.06, 0.0), (4.52, -0.31, 0.0), (0.28, -0.31, 0.1), (0.28, -0.06, 0.1), (4.42, -0.31, 0.1), (4.42, -0.06, 0.1), (0.28, -0.31, 1.16), (0.28, -0.06, 1.16), (4.42, -0.31, 1.16), (4.42, -0.06, 1.16), (0.28, -0.37, 1.25), (0.28, 0.0, 1.25), (4.42, -0.37, 1.25), (4.42, 0.0, 1.25), (0.28, -0.37, 2.07), (0.28, 0.0, 2.07), (4.42, -0.37, 2.07), (4.42, 0.0, 2.07), (0.28, -0.37, 2.16), (0.28, 0.0, 2.16), (4.42, -0.37, 2.16), (4.42, 0.0, 2.16), (0.18, -0.06, 2.16), (0.18, -0.31, 2.16), (0.18, -0.31, 2.07), (0.28, -0.31, 2.07), (0.18, -0.06, 2.07), (0.28, -0.06, 2.07), (4.52, -0.31, 2.16), (4.52, -0.06, 2.16), (4.52, -0.31, 2.07), (4.42, -0.31, 2.07), (4.52, -0.06, 2.07), (4.42, -0.06, 2.07), (0.28, -0.31, 0.0), (0.28, -0.06, 0.0), (4.42, -0.31, 0.0), (4.42, -0.06, 0.0)], [(46, 47), (48, 49), (52, 53), (54, 55)], [(15, 19, 18, 14), (31, 30, 34, 35), (19, 15, 34, 30), (14, 18, 31, 35), (29, 33, 32, 28), (33, 37, 49, 47, 36, 32), (32, 13, 17, 28), (33, 29, 16, 12), (13, 12, 16, 17), (8, 12, 46, 48, 44), (13, 9, 45, 46, 12), (8, 41, 37, 33, 12), (13, 32, 36, 40, 9), (16, 29, 25, 57, 20), (17, 16, 20, 21), (17, 21, 56, 24, 28), (29, 28, 24, 25), (20, 57, 56, 21), (14, 10, 51, 54, 15), (11, 15, 54, 52, 50), (11, 42, 34, 15), (10, 14, 35, 39, 43), (35, 34, 38, 53, 55, 39), (22, 59, 27, 31, 18), (31, 27, 26, 30), (58, 59, 22, 23), (19, 23, 22, 18), (23, 19, 30, 26, 58), (26, 27, 25, 24), (59, 57, 25, 27), (26, 24, 56, 58), (57, 59, 58, 56), (45, 44, 48, 46), (4, 5, 8, 44, 45, 9), (1, 5, 4, 0), (38, 42, 40, 36), (38, 36, 47, 49, 37, 39, 55, 53), (39, 37, 41, 43), (0, 2, 3, 1), (3, 7, 10, 43, 41, 8, 5, 1), (2, 6, 7, 3), (2, 0, 4, 9, 40, 42, 11, 6), (51, 50, 52, 54), (7, 6, 11, 50, 51, 10)])
me_cube_001.polygons.foreach_set('material_index', [0, 0, 0, 0, 0, 0, 0, 0, 0, 0, 0, 0, 0, 0, 0, 0, 0, 0, 0, 0, 0, 0, 0, 0, 0, 0, 0, 0, 1, 1, 1, 1, 1, 1, 1, 1, 0, 1, 1, 1, 1, 1, 1, 1])
_uv = me_cube_001.uv_layers.new(name='UVMap')
_uv.uv.foreach_set('vector', [1.0, 0.1447, 0.9902, 0.159, 0.9493, 0.159, 0.9394, 0.1447, 0.8069, 0.8267, 0.8478, 0.8267, 0.8576, 0.841, 0.7971, 0.841, 0.5466, 0.7186, 0.5319, 0.7186, 0.5319, 0.7027, 0.5466, 0.7027, 0.1637, 0.02862, 0.1784, 0.02862, 0.1784, 0.04452, 0.1637, 0.04452, 0.9902, 0.8553, 1.0, 0.8696, 0.9394, 0.8696, 0.9493, 0.8553, 1.0, 0.8696, 1.0, 1.0, 0.9902, 1.0, 0.9493, 1.0, 0.9394, 1.0, 0.9394, 0.8696, 0.5319, 0.04452, 0.5319, 0.02862, 0.5466, 0.02862, 0.5466, 0.04452, 0.1637, 0.7027, 0.1784, 0.7027, 0.1784, 0.7186, 0.1637, 0.7186, 1.0, 0.5421, 0.9394, 0.5421, 0.9493, 0.5278, 0.9902, 0.5278, 0.9394, 0.6868, 0.9394, 0.5421, 0.9902, 0.6725, 0.9493, 0.6725, 0.9493, 0.6868, 1.0, 0.5421, 1.0, 0.6868, 0.9902, 0.6868, 0.9902, 0.6725, 0.9394, 0.5421, 0.01473, 0.7186, 0.01473, 0.7027, 0.02946, 0.7027, 0.1637, 0.7027, 0.1637, 0.7186, 0.5319, 0.02862, 0.5319, 0.04452, 0.3977, 0.04452, 0.383, 0.04452, 0.383, 0.02862, 0.1784, 0.7186, 0.1784, 0.7027, 0.3519, 0.7027, 0.3682, 0.7027, 0.3682, 0.7186, 0.9902, 0.5278, 0.9493, 0.5278, 0.9493, 0.3434, 0.9902, 0.3434, 0.5466, 0.02862, 0.7365, 0.02862, 0.7365, 0.04452, 0.7201, 0.04452, 0.5466, 0.04452, 0.9902, 0.8553, 0.9493, 0.8553, 0.9493, 0.6868, 0.9902, 0.6868, 0.8576, 0.69, 0.8576, 0.6741, 0.8985, 0.6741, 0.8985, 0.69, 0.9394, 0.1447, 0.9394, 0.0, 0.9493, 0.0, 0.9493, 0.01431, 1.0, 0.1447, 1.0, 0.0, 1.0, 0.1447, 0.9493, 0.01431, 0.9902, 0.01431, 0.9902, 0.0, 0.383, 0.7186, 0.383, 0.7027, 0.5319, 0.7027, 0.5319, 0.7186, 0.01473, 0.02862, 0.1637, 0.02862, 0.1637, 0.04452, 0.02946, 0.04452, 0.01473, 0.04452, 0.7971, 0.841, 0.8576, 0.841, 0.8576, 0.9714, 0.8478, 0.9714, 0.8069, 0.9714, 0.7971, 0.9714, 0.3682, 0.02862, 0.3682, 0.04452, 0.3519, 0.04452, 0.1784, 0.04452, 0.1784, 0.02862, 0.8069, 0.8267, 0.8069, 0.6582, 0.8478, 0.6582, 0.8478, 0.8267, 0.8985, 0.0159, 0.8576, 0.0159, 0.8576, 0.0, 0.8985, 0.0, 0.9902, 0.159, 0.9902, 0.3434, 0.9493, 0.3434, 0.9493, 0.159, 0.7365, 0.7186, 0.5466, 0.7186, 0.5466, 0.7027, 0.7201, 0.7027, 0.7365, 0.7027, 0.8985, 0.0, 0.9394, 0.0, 0.9394, 0.6582, 0.8985, 0.6582, 0.3682, 0.04452, 0.3682, 0.7027, 0.3519, 0.7027, 0.3519, 0.04452, 0.7201, 0.7027, 0.7201, 0.04452, 0.7365, 0.04452, 0.7365, 0.7027, 0.8576, 0.6741, 0.8576, 0.0159, 0.8985, 0.0159, 0.8985, 0.6741, 0.9902, 0.6868, 0.9493, 0.6868, 0.9493, 0.6725, 0.9902, 0.6725, 9.921e-09, 0.806, 0.0, 0.7472, 0.02946, 0.7472, 0.02946, 0.7568, 0.02946, 0.7965, 0.02946, 0.806, 0.05892, 0.7472, 0.07365, 0.7472, 0.07365, 0.806, 0.05892, 0.806, 0.3977, 0.7027, 0.383, 0.7027, 0.383, 0.04452, 0.3977, 0.04452, 0.8576, 0.0, 0.8576, 0.6582, 0.8478, 0.6582, 0.8069, 0.6582, 0.7971, 0.6582, 0.7971, 0.0, 0.8069, 0.0, 0.8478, 0.0, 0.02946, 0.04452, 0.02946, 0.7027, 0.01473, 0.7027, 0.01473, 0.04452, 0.7365, 0.7472, 0.7365, 0.0, 0.7971, 0.0, 0.7971, 0.7472, 0.0, 0.0, 0.01473, 0.0, 0.01473, 0.02862, 0.01473, 0.04452, 0.01473, 0.7027, 0.01473, 0.7186, 0.01473, 0.7472, 1.171e-07, 0.7472, 0.07365, 0.7472, 0.08838, 0.7472, 0.08838, 0.806, 0.07365, 0.806, 0.3682, 0.7472, 0.3682, 1.08e-09, 0.383, 0.0, 0.383, 0.02862, 0.383, 0.04452, 0.383, 0.7027, 0.383, 0.7186, 0.383, 0.7472, 0.9493, 0.0, 0.9902, 0.0, 0.9902, 0.01431, 0.9493, 0.01431, 0.05892, 0.7472, 0.05892, 0.806, 0.02946, 0.806, 0.02946, 0.7965, 0.02946, 0.7568, 0.02946, 0.7472])
me_cube_001.materials.append(mat_wood_light_001)
me_cube_001.materials.append(mat_wood_dark_001)
me_cube_001.use_remesh_fix_poles = True
me_cube_001.use_remesh_preserve_attributes = False
me_cube_001.use_mirror_vertex_groups = False
me_cube_001.update()
me_cube_002 = bpy.data.meshes.new('Cube.002')
me_cube_002.from_pydata([(0.28, -0.21, 0.1), (0.28, -0.21, 2.07), (0.28, -0.16, 0.1), (0.28, -0.16, 2.07), (4.42, -0.21, 0.1), (4.42, -0.21, 2.07), (4.42, -0.16, 0.1), (4.42, -0.16, 2.07)], [], [(0, 1, 3, 2), (2, 3, 7, 6), (6, 7, 5, 4), (4, 5, 1, 0), (2, 6, 4, 0), (7, 3, 1, 5)])
_uv = me_cube_002.uv_layers.new(name='UVMap')
_uv.uv.foreach_set('vector', [0.375, 0.0, 0.625, 0.0, 0.625, 0.25, 0.375, 0.25, 0.375, 0.25, 0.625, 0.25, 0.625, 0.5, 0.375, 0.5, 0.375, 0.5, 0.625, 0.5, 0.625, 0.75, 0.375, 0.75, 0.375, 0.75, 0.625, 0.75, 0.625, 1.0, 0.375, 1.0, 0.125, 0.5, 0.375, 0.5, 0.375, 0.75, 0.125, 0.75, 0.625, 0.5, 0.875, 0.5, 0.875, 0.75, 0.625, 0.75])
me_cube_002.use_remesh_fix_poles = True
me_cube_002.use_remesh_preserve_attributes = False
me_cube_002.use_mirror_vertex_groups = False
me_cube_002.update()
me_cube_004 = bpy.data.meshes.new('Cube.004')
me_cube_004.from_pydata([(-2.103e-08, 0.2405, 1.462), (0.0, 0.0, 1.462), (-3.055, 0.2405, 1.462), (-3.055, -2.671e-07, 1.462), (-2.103e-08, 0.2405, 1.404), (0.0, 0.0, 1.404), (-3.055, 0.2405, 1.404), (-3.055, -2.671e-07, 1.404), (-0.117, -1.023e-08, 1.404), (-0.117, 0.2405, 1.404), (-2.938, -2.568e-07, 1.404), (-2.938, 0.2405, 1.404), (-0.117, -1.023e-08, 0.8125), (-0.117, 0.2405, 0.8125), (-2.938, -2.568e-07, 0.8125), (-2.938, 0.2405, 0.8125), (-0.117, 0.039, 0.754), (-0.117, 0.2015, 0.754), (-2.938, 0.039, 0.754), (-2.938, 0.2015, 0.754), (-0.117, 0.039, 0.0), (-0.117, 0.2015, 0.0), (-2.938, 0.039, 0.0), (-2.938, 0.2015, 0.0), (-0.182, 0.2015, 0.065), (-0.182, 0.039, 0.065), (-2.873, 0.2015, 0.065), (-2.873, 0.039, 0.065), (-0.182, 0.2015, 0.754), (-0.182, 0.039, 0.754), (-2.873, 0.2015, 0.754), (-2.873, 0.039, 0.754), (-0.182, 0.2405, 0.8125), (-0.182, -1.591e-08, 0.8125), (-2.873, 0.2405, 0.8125), (-2.873, -2.512e-07, 0.8125), (-0.182, 0.2405, 1.345), (-0.182, -1.591e-08, 1.345), (-2.873, 0.2405, 1.345), (-2.873, -2.512e-07, 1.345), (-0.182, 0.2405, 1.404), (-0.182, -1.591e-08, 1.404), (-2.873, 0.2405, 1.404), (-2.873, -2.512e-07, 1.404), (-0.117, 0.079, 1.404), (-0.117, 0.1615, 1.404), (-0.117, 0.1615, 1.345), (-0.182, 0.2015, 1.345), (-0.117, 0.079, 1.345), (-0.182, 0.039, 1.345), (-2.938, 0.1615, 1.404), (-2.938, 0.079, 1.404), (-2.938, 0.1615, 1.345), (-2.873, 0.2015, 1.345), (-2.938, 0.079, 1.345), (-2.873, 0.039, 1.345), (-0.182, 0.2015, 0.0), (-0.182, 0.039, 0.0), (-2.873, 0.2015, 0.0), (-2.873, 0.039, 0.0), (-0.117, 0.089, 0.0), (-0.117, 0.1515, 0.0), (-0.117, 0.089, 0.065), (-0.117, 0.1515, 0.065), (-0.182, 0.089, 0.0), (-0.182, 0.1515, 0.0), (-2.938, 0.1515, 0.0), (-2.873, 0.1515, 0.0), (-2.873, 0.089, 0.0), (-2.938, 0.089, 0.0), (-2.938, 0.1515, 0.065), (-2.938, 0.089, 0.065)], [(46, 47), (48, 49), (52, 53), (54, 55)], [(15, 19, 18, 14), (31, 30, 34, 35), (19, 15, 34, 30), (14, 18, 31, 35), (29, 33, 32, 28), (33, 37, 49, 47, 36, 32), (32, 13, 17, 28), (33, 29, 16, 12), (13, 12, 16, 17), (8, 12, 46, 48, 44), (13, 9, 45, 46, 12), (8, 41, 37, 33, 12), (13, 32, 36, 40, 9), (16, 29, 25, 57, 20), (56, 21, 61, 65), (17, 21, 56, 24, 28), (29, 28, 24, 25), (17, 62, 63, 61, 21), (14, 10, 51, 54, 15), (11, 15, 54, 52, 50), (11, 42, 34, 15), (10, 14, 35, 39, 43), (35, 34, 38, 53, 55, 39), (22, 59, 27, 31, 18), (31, 27, 26, 30), (18, 19, 23, 66, 70), (18, 70, 71, 69, 22), (23, 19, 30, 26, 58), (26, 27, 25, 24), (59, 57, 25, 27), (26, 24, 56, 58), (17, 16, 20, 60, 62), (45, 44, 48, 46), (4, 5, 8, 44, 45, 9), (1, 5, 4, 0), (38, 42, 40, 36), (38, 36, 47, 49, 37, 39, 55, 53), (39, 37, 41, 43), (0, 2, 3, 1), (3, 7, 10, 43, 41, 8, 5, 1), (2, 6, 7, 3), (2, 0, 4, 9, 40, 42, 11, 6), (51, 50, 52, 54), (7, 6, 11, 50, 51, 10), (60, 20, 57, 64), (62, 60, 61, 63), (64, 65, 61, 60), (70, 66, 69, 71), (22, 69, 68, 59), (58, 67, 66, 23), (66, 67, 68, 69), (57, 59, 68, 67, 58, 56, 65, 64)])
me_cube_004.polygons.foreach_set('material_index', [0, 0, 0, 0, 0, 0, 0, 0, 0, 0, 0, 0, 0, 0, 0, 0, 0, 0, 0, 0, 0, 0, 0, 0, 0, 0, 0, 0, 1, 1, 1, 0, 1, 1, 1, 1, 0, 1, 1, 1, 1, 1, 1, 1, 0, 1, 1, 1, 0, 0, 1, 1])
_uv = me_cube_004.uv_layers.new(name='UVMap')
_uv.uv.foreach_set('vector', [0.9126, 0.1987, 0.9221, 0.1844, 0.9618, 0.1844, 0.9714, 0.1987, 0.7838, 0.8267, 0.8235, 0.8267, 0.8331, 0.841, 0.7742, 0.841, 0.531, 0.7186, 0.5167, 0.7186, 0.5167, 0.7027, 0.531, 0.7027, 0.159, 0.02862, 0.1733, 0.02862, 0.1733, 0.04452, 0.159, 0.04452, 0.9618, 0.8553, 0.9714, 0.8696, 0.9126, 0.8696, 0.9221, 0.8553, 0.9714, 0.8696, 0.9714, 1.0, 0.9618, 1.0, 0.9221, 1.0, 0.9126, 1.0, 0.9126, 0.8696, 0.5167, 0.04452, 0.5167, 0.02862, 0.531, 0.02862, 0.531, 0.04452, 0.159, 0.7027, 0.1733, 0.7027, 0.1733, 0.7186, 0.159, 0.7186, 0.9714, 0.5421, 0.9126, 0.5421, 0.9221, 0.5278, 0.9618, 0.5278, 0.9126, 0.6868, 0.9126, 0.5421, 0.9521, 0.6725, 0.9319, 0.6725, 0.9319, 0.6868, 0.9714, 0.5421, 0.9714, 0.6868, 0.9521, 0.6868, 0.9521, 0.6725, 0.9126, 0.5421, 0.01431, 0.7186, 0.01431, 0.7027, 0.02862, 0.7027, 0.159, 0.7027, 0.159, 0.7186, 0.5167, 0.02862, 0.5167, 0.04452, 0.3863, 0.04452, 0.372, 0.04452, 0.372, 0.02862, 0.1733, 0.7186, 0.1733, 0.7027, 0.3418, 0.7027, 0.3577, 0.7027, 0.3577, 0.7186, 0.8728, 0.6741, 0.8728, 0.69, 0.8606, 0.69, 0.8606, 0.6741, 0.531, 0.02862, 0.7154, 0.02862, 0.7154, 0.04452, 0.6995, 0.04452, 0.531, 0.04452, 0.9618, 0.8553, 0.9221, 0.8553, 0.9221, 0.6868, 0.9618, 0.6868, 0.9618, 0.5278, 0.9343, 0.3593, 0.9496, 0.3593, 0.9496, 0.3434, 0.9618, 0.3434, 0.9714, 0.1987, 0.9714, 0.3434, 0.9521, 0.3434, 0.9521, 0.3291, 0.9126, 0.1987, 0.9126, 0.3434, 0.9126, 0.1987, 0.9521, 0.3291, 0.9319, 0.3291, 0.9319, 0.3434, 0.372, 0.7186, 0.372, 0.7027, 0.5167, 0.7027, 0.5167, 0.7186, 0.01431, 0.02862, 0.159, 0.02862, 0.159, 0.04452, 0.02862, 0.04452, 0.01431, 0.04452, 0.7742, 0.841, 0.8331, 0.841, 0.8331, 0.9714, 0.8235, 0.9714, 0.7838, 0.9714, 0.7742, 0.9714, 0.3577, 0.02862, 0.3577, 0.04452, 0.3418, 0.04452, 0.1733, 0.04452, 0.1733, 0.02862, 0.7838, 0.8267, 0.7838, 0.6582, 0.8235, 0.6582, 0.8235, 0.8267, 0.9618, 0.1844, 0.9221, 0.1844, 0.9221, 5.394e-09, 0.9343, 3.734e-09, 0.9343, 0.0159, 0.9618, 0.1844, 0.9343, 0.0159, 0.9496, 0.0159, 0.9496, 1.66e-09, 0.9618, 0.0, 0.7154, 0.7186, 0.531, 0.7186, 0.531, 0.7027, 0.6995, 0.7027, 0.7154, 0.7027, 0.8728, 0.0, 0.9126, 0.0, 0.9126, 0.6582, 0.8728, 0.6582, 0.3577, 0.04452, 0.3577, 0.7027, 0.3418, 0.7027, 0.3418, 0.04452, 0.6995, 0.7027, 0.6995, 0.04452, 0.7154, 0.04452, 0.7154, 0.7027, 0.9618, 0.5278, 0.9221, 0.5278, 0.9221, 0.3434, 0.9343, 0.3434, 0.9343, 0.3593, 0.9521, 0.6868, 0.9319, 0.6868, 0.9319, 0.6725, 0.9521, 0.6725, 1.402e-08, 0.806, 0.0, 0.7472, 0.02862, 0.7472, 0.02862, 0.7665, 0.02862, 0.7867, 0.02862, 0.806, 0.07154, 0.7472, 0.08585, 0.7472, 0.08585, 0.806, 0.07154, 0.806, 0.3863, 0.7027, 0.372, 0.7027, 0.372, 0.04452, 0.3863, 0.04452, 0.8331, 0.0, 0.8331, 0.6582, 0.8235, 0.6582, 0.7838, 0.6582, 0.7742, 0.6582, 0.7742, 0.0, 0.7838, 0.0, 0.8235, 0.0, 0.02862, 0.04452, 0.02862, 0.7027, 0.01431, 0.7027, 0.01431, 0.04452, 0.7154, 0.7472, 0.7154, 0.0, 0.7742, 0.0, 0.7742, 0.7472, 0.0, 0.0, 0.01431, 0.0, 0.01431, 0.02862, 0.01431, 0.04452, 0.01431, 0.7027, 0.01431, 0.7186, 0.01431, 0.7472, 1.458e-07, 0.7472, 0.05723, 0.7472, 0.07154, 0.7472, 0.07154, 0.806, 0.05723, 0.806, 0.3577, 0.7472, 0.3577, 1.08e-09, 0.372, 0.0, 0.372, 0.02862, 0.372, 0.04452, 0.372, 0.7027, 0.372, 0.7186, 0.372, 0.7472, 0.9521, 0.3434, 0.9319, 0.3434, 0.9319, 0.3291, 0.9521, 0.3291, 0.05723, 0.7472, 0.05723, 0.806, 0.02862, 0.806, 0.02862, 0.7867, 0.02862, 0.7665, 0.02862, 0.7472, 0.8453, 0.69, 0.8331, 0.69, 0.8331, 0.6741, 0.8453, 0.6741, 0.9343, 0.3593, 0.9343, 0.3434, 0.9496, 0.3434, 0.9496, 0.3593, 0.8453, 0.6741, 0.8606, 0.6741, 0.8606, 0.69, 0.8453, 0.69, 0.9343, 0.0159, 0.9343, 3.734e-09, 0.9496, 1.66e-09, 0.9496, 0.0159, 0.8331, 0.0, 0.8453, 0.0, 0.8453, 0.0159, 0.8331, 0.0159, 0.8728, 0.0159, 0.8606, 0.0159, 0.8606, 0.0, 0.8728, 0.0, 0.8606, 0.0, 0.8606, 0.0159, 0.8453, 0.0159, 0.8453, 0.0, 0.8331, 0.6741, 0.8331, 0.0159, 0.8453, 0.0159, 0.8606, 0.0159, 0.8728, 0.0159, 0.8728, 0.6741, 0.8606, 0.6741, 0.8453, 0.6741])
me_cube_004.materials.append(mat_wood_light_001)
me_cube_004.materials.append(mat_wood_dark_001)
me_cube_004.use_remesh_fix_poles = True
me_cube_004.use_remesh_preserve_attributes = False
me_cube_004.use_mirror_vertex_groups = False
me_cube_004.update()
me_cube_005 = bpy.data.meshes.new('Cube.005')
me_cube_005.from_pydata([(-0.182, 0.1365, 0.065), (-0.182, 0.1365, 1.345), (-0.182, 0.104, 0.065), (-0.182, 0.104, 1.345), (-2.873, 0.1365, 0.065), (-2.873, 0.1365, 1.345), (-2.873, 0.104, 0.065), (-2.873, 0.104, 1.345), (-0.182, 0.1365, 0.2294), (-0.182, 0.1365, 0.5466), (-0.182, 0.1365, 0.8639), (-2.873, 0.1365, 0.2294), (-2.873, 0.1365, 0.5466), (-2.873, 0.1365, 0.8639), (-0.386, 0.1365, 0.065), (-0.7665, 0.1365, 0.065), (-1.147, 0.1365, 0.065), (-1.527, 0.1365, 0.065), (-1.908, 0.1365, 0.065), (-2.289, 0.1365, 0.065), (-2.669, 0.1365, 0.065), (-0.182, 0.1365, 1.181), (-2.873, 0.1365, 1.181), (-0.7665, 0.1365, 1.181), (-0.386, 0.1365, 1.181), (-0.386, 0.1365, 1.345), (-0.7665, 0.1365, 1.345), (-1.147, 0.1365, 1.345), (-1.527, 0.1365, 1.345), (-1.908, 0.1365, 1.345), (-2.289, 0.1365, 1.345), (-2.669, 0.1365, 1.345), (-1.147, 0.1365, 1.181), (-1.527, 0.1365, 1.181), (-1.908, 0.1365, 1.181), (-2.289, 0.1365, 1.181), (-2.669, 0.1365, 1.181), (-2.669, 0.1365, 0.8639), (-2.289, 0.1365, 0.8639), (-1.908, 0.1365, 0.8639), (-1.527, 0.1365, 0.8639), (-1.147, 0.1365, 0.8639), (-0.7665, 0.1365, 0.8639), (-0.386, 0.1365, 0.8639), (-0.386, 0.1365, 0.5466), (-0.7665, 0.1365, 0.5466), (-1.147, 0.1365, 0.5466), (-1.527, 0.1365, 0.5466), (-1.908, 0.1365, 0.5466), (-2.289, 0.1365, 0.5466), (-2.669, 0.1365, 0.5466), (-2.669, 0.1365, 0.2294), (-2.289, 0.1365, 0.2294), (-1.908, 0.1365, 0.2294), (-1.527, 0.1365, 0.2294), (-1.147, 0.1365, 0.2294), (-0.7665, 0.1365, 0.2294), (-0.386, 0.1365, 0.2294), (-0.162, 0.1365, 1.365), (-0.162, 0.104, 1.365), (-2.893, 0.1365, 1.365), (-2.893, 0.104, 1.365), (-0.162, 0.1365, 0.045), (-0.162, 0.104, 0.045), (-2.893, 0.1365, 0.045), (-2.893, 0.104, 0.045)], [(2, 0), (1, 3), (4, 6), (7, 5)], [(2, 3, 7, 6), (4, 20, 19, 18, 17, 16, 15, 14, 0, 62, 64), (21, 1, 58, 62, 0, 8, 9, 10), (26, 27, 28, 29, 30, 31, 5, 60, 58, 1, 25), (22, 13, 12, 11, 4, 64, 60, 5), (61, 60, 64, 65), (58, 60, 61, 59), (62, 58, 59, 63), (63, 65, 64, 62), (8, 0, 14, 57), (44, 9, 8, 57), (43, 10, 9, 44), (24, 21, 10, 43), (21, 24, 25, 1), (23, 26, 25, 24), (42, 23, 24, 43), (45, 42, 43, 44), (56, 45, 44, 57), (14, 15, 56, 57), (55, 56, 15, 16), (46, 45, 56, 55), (41, 42, 45, 46), (32, 23, 42, 41), (26, 23, 32, 27), (33, 28, 27, 32), (40, 33, 32, 41), (47, 40, 41, 46), (54, 47, 46, 55), (16, 17, 54, 55), (53, 54, 17, 18), (48, 47, 54, 53), (39, 40, 47, 48), (34, 33, 40, 39), (28, 33, 34, 29), (35, 30, 29, 34), (38, 35, 34, 39), (49, 38, 39, 48), (52, 49, 48, 53), (18, 19, 52, 53), (51, 52, 19, 20), (50, 49, 52, 51), (4, 11, 51, 20), (11, 12, 50, 51), (37, 50, 12, 13), (49, 50, 37, 38), (36, 35, 38, 37), (13, 22, 36, 37), (22, 5, 31, 36), (30, 35, 36, 31), (7, 3, 59, 61), (2, 63, 59, 3), (6, 65, 63, 2), (6, 7, 61, 65)])
_uv = me_cube_005.uv_layers.new(name='UVMap')
_uv.uv.foreach_set('vector', [0.9571, 0.99, 0.4895, 0.99, 0.4895, 0.007303, 0.9571, 0.007303, 0.007303, 0.007303, 0.007303, 0.08179, 0.007303, 0.2207, 0.007303, 0.3597, 0.007303, 0.4986, 0.007303, 0.6376, 0.007303, 0.7765, 0.007303, 0.9155, 0.007303, 0.99, 1.632e-07, 0.9973, 0.0, 8.706e-08, 0.4149, 0.99, 0.4749, 0.99, 0.4822, 0.9973, 1.632e-07, 0.9973, 0.007303, 0.99, 0.06732, 0.99, 0.1832, 0.99, 0.299, 0.99, 0.4749, 0.7765, 0.4749, 0.6376, 0.4749, 0.4986, 0.4749, 0.3597, 0.4749, 0.2207, 0.4749, 0.08179, 0.4749, 0.007303, 0.4822, 0.0, 0.4822, 0.9973, 0.4749, 0.99, 0.4749, 0.9155, 0.4149, 0.007303, 0.299, 0.007303, 0.1832, 0.007303, 0.06732, 0.007303, 0.007303, 0.007303, 0.0, 8.706e-08, 0.4822, 0.0, 0.4749, 0.007303, 1.0, 0.9644, 0.9881, 0.9644, 0.9881, 0.4822, 1.0, 0.4822, 0.9763, 0.9973, 0.9763, 0.0, 0.9881, 0.0, 0.9881, 0.9973, 1.0, 0.0, 1.0, 0.4822, 0.9881, 0.4822, 0.9881, 1.36e-09, 0.9644, 0.9973, 0.9644, 0.0, 0.9763, 0.0, 0.9763, 0.9973, 0.06732, 0.99, 0.007303, 0.99, 0.007303, 0.9155, 0.06732, 0.9155, 0.1832, 0.9155, 0.1832, 0.99, 0.06732, 0.99, 0.06732, 0.9155, 0.299, 0.9155, 0.299, 0.99, 0.1832, 0.99, 0.1832, 0.9155, 0.4149, 0.9155, 0.4149, 0.99, 0.299, 0.99, 0.299, 0.9155, 0.4149, 0.99, 0.4149, 0.9155, 0.4749, 0.9155, 0.4749, 0.99, 0.4149, 0.7765, 0.4749, 0.7765, 0.4749, 0.9155, 0.4149, 0.9155, 0.299, 0.7765, 0.4149, 0.7765, 0.4149, 0.9155, 0.299, 0.9155, 0.1832, 0.7765, 0.299, 0.7765, 0.299, 0.9155, 0.1832, 0.9155, 0.06732, 0.7765, 0.1832, 0.7765, 0.1832, 0.9155, 0.06732, 0.9155, 0.007303, 0.9155, 0.007303, 0.7765, 0.06732, 0.7765, 0.06732, 0.9155, 0.06732, 0.6376, 0.06732, 0.7765, 0.007303, 0.7765, 0.007303, 0.6376, 0.1832, 0.6376, 0.1832, 0.7765, 0.06732, 0.7765, 0.06732, 0.6376, 0.299, 0.6376, 0.299, 0.7765, 0.1832, 0.7765, 0.1832, 0.6376, 0.4149, 0.6376, 0.4149, 0.7765, 0.299, 0.7765, 0.299, 0.6376, 0.4749, 0.7765, 0.4149, 0.7765, 0.4149, 0.6376, 0.4749, 0.6376, 0.4149, 0.4986, 0.4749, 0.4986, 0.4749, 0.6376, 0.4149, 0.6376, 0.299, 0.4986, 0.4149, 0.4986, 0.4149, 0.6376, 0.299, 0.6376, 0.1832, 0.4986, 0.299, 0.4986, 0.299, 0.6376, 0.1832, 0.6376, 0.06732, 0.4986, 0.1832, 0.4986, 0.1832, 0.6376, 0.06732, 0.6376, 0.007303, 0.6376, 0.007303, 0.4986, 0.06732, 0.4986, 0.06732, 0.6376, 0.06732, 0.3597, 0.06732, 0.4986, 0.007303, 0.4986, 0.007303, 0.3597, 0.1832, 0.3597, 0.1832, 0.4986, 0.06732, 0.4986, 0.06732, 0.3597, 0.299, 0.3597, 0.299, 0.4986, 0.1832, 0.4986, 0.1832, 0.3597, 0.4149, 0.3597, 0.4149, 0.4986, 0.299, 0.4986, 0.299, 0.3597, 0.4749, 0.4986, 0.4149, 0.4986, 0.4149, 0.3597, 0.4749, 0.3597, 0.4149, 0.2207, 0.4749, 0.2207, 0.4749, 0.3597, 0.4149, 0.3597, 0.299, 0.2207, 0.4149, 0.2207, 0.4149, 0.3597, 0.299, 0.3597, 0.1832, 0.2207, 0.299, 0.2207, 0.299, 0.3597, 0.1832, 0.3597, 0.06732, 0.2207, 0.1832, 0.2207, 0.1832, 0.3597, 0.06732, 0.3597, 0.007303, 0.3597, 0.007303, 0.2207, 0.06732, 0.2207, 0.06732, 0.3597, 0.06732, 0.08179, 0.06732, 0.2207, 0.007303, 0.2207, 0.007303, 0.08179, 0.1832, 0.08179, 0.1832, 0.2207, 0.06732, 0.2207, 0.06732, 0.08179, 0.007303, 0.007303, 0.06732, 0.007303, 0.06732, 0.08179, 0.007303, 0.08179, 0.06732, 0.007303, 0.1832, 0.007303, 0.1832, 0.08179, 0.06732, 0.08179, 0.299, 0.08179, 0.1832, 0.08179, 0.1832, 0.007303, 0.299, 0.007303, 0.1832, 0.2207, 0.1832, 0.08179, 0.299, 0.08179, 0.299, 0.2207, 0.4149, 0.08179, 0.4149, 0.2207, 0.299, 0.2207, 0.299, 0.08179, 0.299, 0.007303, 0.4149, 0.007303, 0.4149, 0.08179, 0.299, 0.08179, 0.4149, 0.007303, 0.4749, 0.007303, 0.4749, 0.08179, 0.4149, 0.08179, 0.4749, 0.2207, 0.4149, 0.2207, 0.4149, 0.08179, 0.4749, 0.08179, 0.4895, 0.007303, 0.4895, 0.99, 0.4822, 0.9973, 0.4822, 8.706e-08, 0.9571, 0.99, 0.9644, 0.9973, 0.4822, 0.9973, 0.4895, 0.99, 0.9571, 0.007303, 0.9644, 0.0, 0.9644, 0.9973, 0.9571, 0.99, 0.9571, 0.007303, 0.4895, 0.007303, 0.4822, 8.706e-08, 0.9644, 0.0])
me_cube_005.use_remesh_fix_poles = True
me_cube_005.use_remesh_preserve_attributes = False
me_cube_005.use_mirror_vertex_groups = False
me_cube_005.update()
me_circle_002 = bpy.data.meshes.new('Circle.002')
me_circle_002.from_pydata([(0.2638, -0.1397, 0.1365), (0.6169, -0.1397, 0.1365), (0.3521, 0.0132, 0.1365), (0.3521, -0.2926, 0.1365), (0.5286, 0.0132, 0.1365), (0.5286, -0.2926, 0.1365), (0.4403, -0.1397, 0.1365), (0.2638, -0.1397, 0.1748), (0.6169, -0.1397, 0.1748), (0.3521, 0.0132, 0.1748), (0.3521, -0.2926, 0.1748), (0.5286, 0.0132, 0.1748), (0.5286, -0.2926, 0.1748), (0.3521, -0.1907, 0.1748), (0.4403, -0.2416, 0.1748), (0.4403, -0.1397, 0.1748), (0.3521, -0.08873, 0.1748), (0.4403, -0.03777, 0.1748), (0.5286, -0.08873, 0.1748), (0.5286, -0.1907, 0.1748)], [], [(3, 0, 6), (0, 2, 6), (1, 5, 6), (5, 3, 6), (2, 4, 6), (4, 1, 6), (2, 9, 11, 4), (4, 11, 8, 1), (5, 12, 10, 3), (3, 10, 7, 0), (0, 7, 9, 2), (1, 8, 12, 5), (10, 13, 7), (9, 7, 16), (17, 11, 9), (18, 8, 11), (12, 8, 19), (10, 12, 14), (17, 15, 11), (18, 11, 15), (18, 15, 8), (19, 8, 15), (19, 15, 12), (14, 12, 15), (10, 14, 15), (10, 15, 13), (13, 15, 7), (16, 7, 15), (16, 15, 9), (17, 9, 15)])
me_circle_002.polygons.foreach_set('use_smooth', [True] * 30)
me_circle_002.polygons.foreach_set('material_index', [5, 5, 5, 5, 5, 5, 5, 5, 5, 5, 5, 5, 4, 4, 4, 4, 4, 4, 4, 4, 4, 4, 4, 4, 4, 4, 4, 4, 4, 4])
_k = set([(0, 2), (0, 3), (0, 7), (1, 4), (1, 5), (1, 8), (2, 4), (2, 9), (3, 5), (3, 10), (4, 11), (5, 12), (7, 9), (7, 10), (8, 11), (8, 12), (9, 11), (10, 12)])
me_circle_002.attributes.new('sharp_edge', 'BOOLEAN', 'EDGE').data.foreach_set('value', [ (min(e.vertices), max(e.vertices)) in _k for e in me_circle_002.edges])
_uv = me_circle_002.uv_layers.new(name='UVMap')
_uv.uv.foreach_set('vector', [0.9775, 0.2907, 0.8594, 0.3589, 0.8594, 0.2225, 0.8594, 0.3589, 0.7413, 0.2907, 0.8594, 0.2225, 0.8715, 0.6223, 0.9896, 0.6905, 0.8715, 0.7587, 0.9775, 0.1543, 0.9775, 0.2907, 0.8594, 0.2225, 0.7533, 0.8269, 0.7533, 0.6905, 0.8715, 0.7587, 0.7533, 0.6905, 0.8715, 0.6223, 0.8715, 0.7587, 0.09364, 0.1358, 0.137, 0.1358, 0.137, 0.3358, 0.09364, 0.3358, 0.09125, 0.3358, 0.04792, 0.3358, 0.04792, 0.1359, 0.09125, 0.1359, 0.08197, 0.8382, 0.03864, 0.8382, 0.03864, 0.6382, 0.08197, 0.6382, 0.1687, 0.8382, 0.1253, 0.8382, 0.1253, 0.6382, 0.1687, 0.6382, 0.137, 0.1358, 0.1803, 0.1358, 0.1803, 0.3358, 0.137, 0.3358, 0.08202, 0.6382, 0.1253, 0.6382, 0.1253, 0.8382, 0.08202, 0.8382, 0.3275, 0.2012, 0.3275, 0.4004, 0.155, 0.5, 0.3275, 0.7988, 0.155, 0.5, 0.3275, 0.5996, 0.5, 0.6992, 0.6725, 0.7988, 0.3275, 0.7988, 0.6725, 0.5996, 0.845, 0.5, 0.6725, 0.7988, 0.6725, 0.2012, 0.845, 0.5, 0.6725, 0.4004, 0.3275, 0.2012, 0.6725, 0.2012, 0.5, 0.3008, 0.5, 0.6992, 0.5, 0.5, 0.6725, 0.7988, 0.6725, 0.5996, 0.6725, 0.7988, 0.5, 0.5, 0.6725, 0.5996, 0.5, 0.5, 0.845, 0.5, 0.6725, 0.4004, 0.845, 0.5, 0.5, 0.5, 0.6725, 0.4004, 0.5, 0.5, 0.6725, 0.2012, 0.5, 0.3008, 0.6725, 0.2012, 0.5, 0.5, 0.3275, 0.2012, 0.5, 0.3008, 0.5, 0.5, 0.3275, 0.2012, 0.5, 0.5, 0.3275, 0.4004, 0.3275, 0.4004, 0.5, 0.5, 0.155, 0.5, 0.3275, 0.5996, 0.155, 0.5, 0.5, 0.5, 0.3275, 0.5996, 0.5, 0.5, 0.3275, 0.7988, 0.5, 0.6992, 0.3275, 0.7988, 0.5, 0.5])
me_circle_002.materials.append(mat_m_underside_007)
me_circle_002.materials.append(mat_m_white_007)
me_circle_002.materials.append(mat_m_black_005)
me_circle_002.materials.append(mat_m_sides_006)
me_circle_002.materials.append(mat_material_001)
me_circle_002.materials.append(mat_material_002)
me_circle_002.use_remesh_fix_poles = True
me_circle_002.use_remesh_preserve_attributes = False
me_circle_002.use_mirror_vertex_groups = False
me_circle_002.update()
me_circle_002.normals_split_custom_set([tuple(v) for v in zip(*[iter([0.0, 0.0, -1.0, 0.0, 0.0, -1.0, 0.0, 0.0, -1.0, 0.0, 0.0, -1.0, 0.0, 0.0, -1.0, 0.0, 0.0, -1.0, 0.0, 0.0, -1.0, 0.0, 0.0, -1.0, 0.0, 0.0, -1.0, 0.0, 0.0, -1.0, 0.0, 0.0, -1.0, 0.0, 0.0, -1.0, 0.0, 0.0, -1.0, 0.0, 0.0, -1.0, 0.0, 0.0, -1.0, 0.0, 0.0, -1.0, 0.0, 0.0, -1.0, 0.0, 0.0, -1.0, 0.0, 1.0, 0.0, 0.0, 1.0, 0.0, 0.0, 1.0, 0.0, 0.0, 1.0, 0.0, 0.866, 0.5, 0.0, 0.866, 0.5, 0.0, 0.866, 0.5, 0.0, 0.866, 0.5, 0.0, 6.753e-07, -1.0, 0.0, 6.753e-07, -1.0, 0.0, 6.753e-07, -1.0, 0.0, 6.753e-07, -1.0, 0.0, -0.866, -0.5, 0.0, -0.866, -0.5, 0.0, -0.866, -0.5, 0.0, -0.866, -0.5, 0.0, -0.866, 0.5, 0.0, -0.866, 0.5, 0.0, -0.866, 0.5, 0.0, -0.866, 0.5, 0.0, 0.866, -0.5, 0.0, 0.866, -0.5, 0.0, 0.866, -0.5, 0.0, 0.866, -0.5, 0.0, 0.0, 0.0, 1.0, 0.0, 0.0, 1.0, 0.0, 0.0, 1.0, 0.0, 0.0, 1.0, 0.0, 0.0, 1.0, 0.0, 0.0, 1.0, 0.0, 0.0, 1.0, 0.0, 0.0, 1.0, 0.0, 0.0, 1.0, 0.0, 0.0, 1.0, 0.0, 0.0, 1.0, 0.0, 0.0, 1.0, 0.0, 0.0, 1.0, 0.0, 0.0, 1.0, 0.0, 0.0, 1.0, 0.0, 0.0, 1.0, 0.0, 0.0, 1.0, 0.0, 0.0, 1.0, 0.0, 0.0, 1.0, 0.0, 0.0, 1.0, 0.0, 0.0, 1.0, 0.0, 0.0, 1.0, 0.0, 0.0, 1.0, 0.0, 0.0, 1.0, 0.0, 0.0, 1.0, 0.0, 0.0, 1.0, 0.0, 0.0, 1.0, 0.0, 0.0, 1.0, 0.0, 0.0, 1.0, 0.0, 0.0, 1.0, 0.0, 0.0, 1.0, 0.0, 0.0, 1.0, 0.0, 0.0, 1.0, 0.0, 0.0, 1.0, 0.0, 0.0, 1.0, 0.0, 0.0, 1.0, 0.0, 0.0, 1.0, 0.0, 0.0, 1.0, 0.0, 0.0, 1.0, 0.0, 0.0, 1.0, 0.0, 0.0, 1.0, 0.0, 0.0, 1.0, 0.0, 0.0, 1.0, 0.0, 0.0, 1.0, 0.0, 0.0, 1.0, 0.0, 0.0, 1.0, 0.0, 0.0, 1.0, 0.0, 0.0, 1.0, 0.0, 0.0, 1.0, 0.0, 0.0, 1.0, 0.0, 0.0, 1.0, 0.0, 0.0, 1.0, 0.0, 0.0, 1.0, 0.0, 0.0, 1.0])] * 3)])
me_circle_001 = bpy.data.meshes.new('Circle.001')
me_circle_001.from_pydata([(0.6482, -0.1397, 0.1365), (1.001, -0.1397, 0.1365), (0.7365, 0.0132, 0.1365), (0.7365, -0.2926, 0.1365), (0.913, 0.0132, 0.1365), (0.913, -0.2926, 0.1365), (0.8247, -0.1397, 0.1365), (0.6482, -0.1397, 0.1748), (1.001, -0.1397, 0.1748), (0.7365, 0.0132, 0.1748), (0.7365, -0.2926, 0.1748), (0.913, 0.0132, 0.1748), (0.913, -0.2926, 0.1748), (0.7365, -0.1907, 0.1748), (0.8247, -0.2416, 0.1748), (0.8247, -0.1397, 0.1748), (0.7365, -0.08873, 0.1748), (0.8247, -0.03777, 0.1748), (0.913, -0.08873, 0.1748), (0.913, -0.1907, 0.1748)], [], [(3, 0, 6), (0, 2, 6), (1, 5, 6), (5, 3, 6), (2, 4, 6), (4, 1, 6), (2, 9, 11, 4), (4, 11, 8, 1), (5, 12, 10, 3), (3, 10, 7, 0), (0, 7, 9, 2), (1, 8, 12, 5), (10, 13, 7), (9, 7, 16), (17, 11, 9), (18, 8, 11), (12, 8, 19), (10, 12, 14), (17, 15, 11), (18, 11, 15), (18, 15, 8), (19, 8, 15), (19, 15, 12), (14, 12, 15), (10, 14, 15), (10, 15, 13), (13, 15, 7), (16, 7, 15), (16, 15, 9), (17, 9, 15)])
me_circle_001.polygons.foreach_set('use_smooth', [True] * 30)
me_circle_001.polygons.foreach_set('material_index', [5, 5, 5, 5, 5, 5, 5, 5, 5, 5, 5, 5, 4, 4, 4, 4, 4, 4, 4, 4, 4, 4, 4, 4, 4, 4, 4, 4, 4, 4])
_k = set([(0, 2), (0, 3), (0, 7), (1, 4), (1, 5), (1, 8), (2, 4), (2, 9), (3, 5), (3, 10), (4, 11), (5, 12), (7, 9), (7, 10), (8, 11), (8, 12), (9, 11), (10, 12)])
me_circle_001.attributes.new('sharp_edge', 'BOOLEAN', 'EDGE').data.foreach_set('value', [ (min(e.vertices), max(e.vertices)) in _k for e in me_circle_001.edges])
_uv = me_circle_001.uv_layers.new(name='UVMap')
_uv.uv.foreach_set('vector', [0.9775, 0.2907, 0.8594, 0.3589, 0.8594, 0.2225, 0.8594, 0.3589, 0.7413, 0.2907, 0.8594, 0.2225, 0.8715, 0.6223, 0.9896, 0.6905, 0.8715, 0.7587, 0.9775, 0.1543, 0.9775, 0.2907, 0.8594, 0.2225, 0.7533, 0.8269, 0.7533, 0.6905, 0.8715, 0.7587, 0.7533, 0.6905, 0.8715, 0.6223, 0.8715, 0.7587, 0.09364, 0.1358, 0.137, 0.1358, 0.137, 0.3358, 0.09364, 0.3358, 0.09125, 0.3358, 0.04792, 0.3358, 0.04792, 0.1359, 0.09125, 0.1359, 0.08197, 0.8382, 0.03864, 0.8382, 0.03864, 0.6382, 0.08197, 0.6382, 0.1687, 0.8382, 0.1253, 0.8382, 0.1253, 0.6382, 0.1687, 0.6382, 0.137, 0.1358, 0.1803, 0.1358, 0.1803, 0.3358, 0.137, 0.3358, 0.08202, 0.6382, 0.1253, 0.6382, 0.1253, 0.8382, 0.08202, 0.8382, 0.3275, 0.2012, 0.3275, 0.4004, 0.155, 0.5, 0.3275, 0.7988, 0.155, 0.5, 0.3275, 0.5996, 0.5, 0.6992, 0.6725, 0.7988, 0.3275, 0.7988, 0.6725, 0.5996, 0.845, 0.5, 0.6725, 0.7988, 0.6725, 0.2012, 0.845, 0.5, 0.6725, 0.4004, 0.3275, 0.2012, 0.6725, 0.2012, 0.5, 0.3008, 0.5, 0.6992, 0.5, 0.5, 0.6725, 0.7988, 0.6725, 0.5996, 0.6725, 0.7988, 0.5, 0.5, 0.6725, 0.5996, 0.5, 0.5, 0.845, 0.5, 0.6725, 0.4004, 0.845, 0.5, 0.5, 0.5, 0.6725, 0.4004, 0.5, 0.5, 0.6725, 0.2012, 0.5, 0.3008, 0.6725, 0.2012, 0.5, 0.5, 0.3275, 0.2012, 0.5, 0.3008, 0.5, 0.5, 0.3275, 0.2012, 0.5, 0.5, 0.3275, 0.4004, 0.3275, 0.4004, 0.5, 0.5, 0.155, 0.5, 0.3275, 0.5996, 0.155, 0.5, 0.5, 0.5, 0.3275, 0.5996, 0.5, 0.5, 0.3275, 0.7988, 0.5, 0.6992, 0.3275, 0.7988, 0.5, 0.5])
me_circle_001.materials.append(mat_m_underside_001)
me_circle_001.materials.append(mat_m_white_001)
me_circle_001.materials.append(mat_m_black_001)
me_circle_001.materials.append(mat_m_sides_001)
me_circle_001.materials.append(mat_material_004)
me_circle_001.materials.append(mat_material_003)
me_circle_001.use_remesh_fix_poles = True
me_circle_001.use_remesh_preserve_attributes = False
me_circle_001.use_mirror_vertex_groups = False
me_circle_001.update()
me_circle_001.normals_split_custom_set([tuple(v) for v in zip(*[iter([0.0, 0.0, -1.0, 0.0, 0.0, -1.0, 0.0, 0.0, -1.0, 0.0, 0.0, -1.0, 0.0, 0.0, -1.0, 0.0, 0.0, -1.0, 0.0, 0.0, -1.0, 0.0, 0.0, -1.0, 0.0, 0.0, -1.0, 0.0, 0.0, -1.0, 0.0, 0.0, -1.0, 0.0, 0.0, -1.0, 0.0, 0.0, -1.0, 0.0, 0.0, -1.0, 0.0, 0.0, -1.0, 0.0, 0.0, -1.0, 0.0, 0.0, -1.0, 0.0, 0.0, -1.0, 0.0, 1.0, 0.0, 0.0, 1.0, 0.0, 0.0, 1.0, 0.0, 0.0, 1.0, 0.0, 0.866, 0.5, 0.0, 0.866, 0.5, 0.0, 0.866, 0.5, 0.0, 0.866, 0.5, 0.0, 6.753e-07, -1.0, 0.0, 6.753e-07, -1.0, 0.0, 6.753e-07, -1.0, 0.0, 6.753e-07, -1.0, 0.0, -0.866, -0.5, 0.0, -0.866, -0.5, 0.0, -0.866, -0.5, 0.0, -0.866, -0.5, 0.0, -0.866, 0.5, 0.0, -0.866, 0.5, 0.0, -0.866, 0.5, 0.0, -0.866, 0.5, 0.0, 0.866, -0.5, 0.0, 0.866, -0.5, 0.0, 0.866, -0.5, 0.0, 0.866, -0.5, 0.0, 5.176e-08, 0.0, 1.0, 1.271e-12, 0.0, 1.0, -1.553e-07, 0.0, 1.0, -1.035e-07, 0.0, 1.0, -1.553e-07, 0.0, 1.0, 2.633e-12, 0.0, 1.0, 1.14e-12, 0.0, 1.0, 1.035e-07, 0.0, 1.0, -1.035e-07, 0.0, 1.0, -1.004e-12, 0.0, 1.0, 1.035e-07, 0.0, 1.0, 1.035e-07, 0.0, 1.0, 5.176e-08, 0.0, 1.0, 1.035e-07, 0.0, 1.0, 0.0, 0.0, 1.0, 5.176e-08, 0.0, 1.0, 5.176e-08, 0.0, 1.0, 6.901e-08, 0.0, 1.0, 1.14e-12, 0.0, 1.0, 1.725e-08, 0.0, 1.0, 1.035e-07, 0.0, 1.0, -1.004e-12, 0.0, 1.0, 1.035e-07, 0.0, 1.0, 1.725e-08, 0.0, 1.0, -1.004e-12, 0.0, 1.0, 1.725e-08, 0.0, 1.0, 1.035e-07, 0.0, 1.0, 0.0, 0.0, 1.0, 1.035e-07, 0.0, 1.0, 1.725e-08, 0.0, 1.0, 0.0, 0.0, 1.0, 1.725e-08, 0.0, 1.0, 5.176e-08, 0.0, 1.0, 6.901e-08, 0.0, 1.0, 5.176e-08, 0.0, 1.0, 1.725e-08, 0.0, 1.0, 5.176e-08, 0.0, 1.0, 6.901e-08, 0.0, 1.0, 1.725e-08, 0.0, 1.0, 5.176e-08, 0.0, 1.0, 1.725e-08, 0.0, 1.0, 1.271e-12, 0.0, 1.0, 1.271e-12, 0.0, 1.0, 1.725e-08, 0.0, 1.0, -1.553e-07, 0.0, 1.0, 2.633e-12, 0.0, 1.0, -1.553e-07, 0.0, 1.0, 1.725e-08, 0.0, 1.0, 2.633e-12, 0.0, 1.0, 1.725e-08, 0.0, 1.0, -1.035e-07, 0.0, 1.0, 1.14e-12, 0.0, 1.0, -1.035e-07, 0.0, 1.0, 1.725e-08, 0.0, 1.0])] * 3)])
me_circle_003 = bpy.data.meshes.new('Circle.003')
me_circle_003.from_pydata([(0.005461, 0.104, 0.1365), (0.3585, 0.104, 0.1365), (0.09373, 0.2569, 0.1365), (0.09373, -0.0489, 0.1365), (0.2703, 0.2569, 0.1365), (0.2703, -0.0489, 0.1365), (0.182, 0.104, 0.1365), (0.005461, 0.104, 0.1748), (0.3585, 0.104, 0.1748), (0.09373, 0.2569, 0.1748), (0.09373, -0.0489, 0.1748), (0.2703, 0.2569, 0.1748), (0.2703, -0.0489, 0.1748), (0.09373, 0.05302, 0.1748), (0.182, 0.002059, 0.1748), (0.182, 0.104, 0.1748), (0.09373, 0.1549, 0.1748), (0.182, 0.2059, 0.1748), (0.2703, 0.1549, 0.1748), (0.2703, 0.05302, 0.1748)], [], [(3, 0, 6), (0, 2, 6), (1, 5, 6), (5, 3, 6), (2, 4, 6), (4, 1, 6), (2, 9, 11, 4), (4, 11, 8, 1), (5, 12, 10, 3), (3, 10, 7, 0), (0, 7, 9, 2), (1, 8, 12, 5), (10, 13, 7), (9, 7, 16), (17, 11, 9), (18, 8, 11), (12, 8, 19), (10, 12, 14), (17, 15, 11), (18, 11, 15), (18, 15, 8), (19, 8, 15), (19, 15, 12), (14, 12, 15), (10, 14, 15), (10, 15, 13), (13, 15, 7), (16, 7, 15), (16, 15, 9), (17, 9, 15)])
me_circle_003.polygons.foreach_set('use_smooth', [True] * 30)
me_circle_003.polygons.foreach_set('material_index', [5, 5, 5, 5, 5, 5, 5, 5, 5, 5, 5, 5, 4, 4, 4, 4, 4, 4, 4, 4, 4, 4, 4, 4, 4, 4, 4, 4, 4, 4])
_k = set([(0, 2), (0, 3), (0, 7), (1, 4), (1, 5), (1, 8), (2, 4), (2, 9), (3, 5), (3, 10), (4, 11), (5, 12), (7, 9), (7, 10), (8, 11), (8, 12), (9, 11), (10, 12)])
me_circle_003.attributes.new('sharp_edge', 'BOOLEAN', 'EDGE').data.foreach_set('value', [ (min(e.vertices), max(e.vertices)) in _k for e in me_circle_003.edges])
_uv = me_circle_003.uv_layers.new(name='UVMap')
_uv.uv.foreach_set('vector', [0.9775, 0.2907, 0.8594, 0.3589, 0.8594, 0.2225, 0.8594, 0.3589, 0.7413, 0.2907, 0.8594, 0.2225, 0.8715, 0.6223, 0.9896, 0.6905, 0.8715, 0.7587, 0.9775, 0.1543, 0.9775, 0.2907, 0.8594, 0.2225, 0.7533, 0.8269, 0.7533, 0.6905, 0.8715, 0.7587, 0.7533, 0.6905, 0.8715, 0.6223, 0.8715, 0.7587, 0.09364, 0.1358, 0.137, 0.1358, 0.137, 0.3358, 0.09364, 0.3358, 0.09125, 0.3358, 0.04792, 0.3358, 0.04792, 0.1359, 0.09125, 0.1359, 0.08197, 0.8382, 0.03864, 0.8382, 0.03864, 0.6382, 0.08197, 0.6382, 0.1687, 0.8382, 0.1253, 0.8382, 0.1253, 0.6382, 0.1687, 0.6382, 0.137, 0.1358, 0.1803, 0.1358, 0.1803, 0.3358, 0.137, 0.3358, 0.08202, 0.6382, 0.1253, 0.6382, 0.1253, 0.8382, 0.08202, 0.8382, 0.3275, 0.2012, 0.3275, 0.4004, 0.155, 0.5, 0.3275, 0.7988, 0.155, 0.5, 0.3275, 0.5996, 0.5, 0.6992, 0.6725, 0.7988, 0.3275, 0.7988, 0.6725, 0.5996, 0.845, 0.5, 0.6725, 0.7988, 0.6725, 0.2012, 0.845, 0.5, 0.6725, 0.4004, 0.3275, 0.2012, 0.6725, 0.2012, 0.5, 0.3008, 0.5, 0.6992, 0.5, 0.5, 0.6725, 0.7988, 0.6725, 0.5996, 0.6725, 0.7988, 0.5, 0.5, 0.6725, 0.5996, 0.5, 0.5, 0.845, 0.5, 0.6725, 0.4004, 0.845, 0.5, 0.5, 0.5, 0.6725, 0.4004, 0.5, 0.5, 0.6725, 0.2012, 0.5, 0.3008, 0.6725, 0.2012, 0.5, 0.5, 0.3275, 0.2012, 0.5, 0.3008, 0.5, 0.5, 0.3275, 0.2012, 0.5, 0.5, 0.3275, 0.4004, 0.3275, 0.4004, 0.5, 0.5, 0.155, 0.5, 0.3275, 0.5996, 0.155, 0.5, 0.5, 0.5, 0.3275, 0.5996, 0.5, 0.5, 0.3275, 0.7988, 0.5, 0.6992, 0.3275, 0.7988, 0.5, 0.5])
me_circle_003.materials.append(mat_m_underside_002)
me_circle_003.materials.append(mat_m_white_002)
me_circle_003.materials.append(mat_m_black_002)
me_circle_003.materials.append(mat_m_sides_002)
me_circle_003.materials.append(mat_material_006)
me_circle_003.materials.append(mat_material_005)
me_circle_003.use_remesh_fix_poles = True
me_circle_003.use_remesh_preserve_attributes = False
me_circle_003.use_mirror_vertex_groups = False
me_circle_003.update()
me_circle_003.normals_split_custom_set([tuple(v) for v in zip(*[iter([0.0, 0.0, -1.0, 0.0, 0.0, -1.0, 0.0, 0.0, -1.0, 0.0, 0.0, -1.0, 0.0, 0.0, -1.0, 0.0, 0.0, -1.0, 0.0, 0.0, -1.0, 0.0, 0.0, -1.0, 0.0, 0.0, -1.0, 0.0, 0.0, -1.0, 0.0, 0.0, -1.0, 0.0, 0.0, -1.0, 0.0, 0.0, -1.0, 0.0, 0.0, -1.0, 0.0, 0.0, -1.0, 0.0, 0.0, -1.0, 0.0, 0.0, -1.0, 0.0, 0.0, -1.0, 0.0, 1.0, 0.0, 0.0, 1.0, 0.0, 0.0, 1.0, 0.0, 0.0, 1.0, 0.0, 0.866, 0.5, 0.0, 0.866, 0.5, 0.0, 0.866, 0.5, 0.0, 0.866, 0.5, 0.0, 6.753e-07, -1.0, 0.0, 6.753e-07, -1.0, 0.0, 6.753e-07, -1.0, 0.0, 6.753e-07, -1.0, 0.0, -0.866, -0.5, 0.0, -0.866, -0.5, 0.0, -0.866, -0.5, 0.0, -0.866, -0.5, 0.0, -0.866, 0.5, 0.0, -0.866, 0.5, 0.0, -0.866, 0.5, 0.0, -0.866, 0.5, 0.0, 0.866, -0.5, 0.0, 0.866, -0.5, 0.0, 0.866, -0.5, 0.0, 0.866, -0.5, 0.0, 0.0, 0.0, 1.0, 0.0, 0.0, 1.0, 0.0, 0.0, 1.0, 0.0, 0.0, 1.0, 0.0, 0.0, 1.0, 0.0, 0.0, 1.0, 0.0, 0.0, 1.0, 0.0, 0.0, 1.0, 0.0, 0.0, 1.0, 0.0, 0.0, 1.0, 0.0, 0.0, 1.0, 0.0, 0.0, 1.0, 0.0, 0.0, 1.0, 0.0, 0.0, 1.0, 0.0, 0.0, 1.0, 0.0, 0.0, 1.0, 0.0, 0.0, 1.0, 0.0, 0.0, 1.0, 0.0, 0.0, 1.0, 0.0, 0.0, 1.0, 0.0, 0.0, 1.0, 0.0, 0.0, 1.0, 0.0, 0.0, 1.0, 0.0, 0.0, 1.0, 0.0, 0.0, 1.0, 0.0, 0.0, 1.0, 0.0, 0.0, 1.0, 0.0, 0.0, 1.0, 0.0, 0.0, 1.0, 0.0, 0.0, 1.0, 0.0, 0.0, 1.0, 0.0, 0.0, 1.0, 0.0, 0.0, 1.0, 0.0, 0.0, 1.0, 0.0, 0.0, 1.0, 0.0, 0.0, 1.0, 0.0, 0.0, 1.0, 0.0, 0.0, 1.0, 0.0, 0.0, 1.0, 0.0, 0.0, 1.0, 0.0, 0.0, 1.0, 0.0, 0.0, 1.0, 0.0, 0.0, 1.0, 0.0, 0.0, 1.0, 0.0, 0.0, 1.0, 0.0, 0.0, 1.0, 0.0, 0.0, 1.0, 0.0, 0.0, 1.0, 0.0, 0.0, 1.0, 0.0, 0.0, 1.0, 0.0, 0.0, 1.0, 0.0, 0.0, 1.0, 0.0, 0.0, 1.0, 0.0, 0.0, 1.0])] * 3)])
me_circle_004 = bpy.data.meshes.new('Circle.004')
me_circle_004.from_pydata([(0.005461, 0.5006, 0.1365), (0.3585, 0.5006, 0.1365), (0.09373, 0.6534, 0.1365), (0.09373, 0.3477, 0.1365), (0.2703, 0.6534, 0.1365), (0.2703, 0.3477, 0.1365), (0.182, 0.5006, 0.1365), (0.005461, 0.5006, 0.1748), (0.3585, 0.5006, 0.1748), (0.09373, 0.6534, 0.1748), (0.09373, 0.3477, 0.1748), (0.2703, 0.6534, 0.1748), (0.2703, 0.3477, 0.1748), (0.09373, 0.4496, 0.1748), (0.182, 0.3986, 0.1748), (0.182, 0.5006, 0.1748), (0.09373, 0.5515, 0.1748), (0.182, 0.6025, 0.1748), (0.2703, 0.5515, 0.1748), (0.2703, 0.4496, 0.1748)], [], [(3, 0, 6), (0, 2, 6), (1, 5, 6), (5, 3, 6), (2, 4, 6), (4, 1, 6), (2, 9, 11, 4), (4, 11, 8, 1), (5, 12, 10, 3), (3, 10, 7, 0), (0, 7, 9, 2), (1, 8, 12, 5), (10, 13, 7), (9, 7, 16), (17, 11, 9), (18, 8, 11), (12, 8, 19), (10, 12, 14), (17, 15, 11), (18, 11, 15), (18, 15, 8), (19, 8, 15), (19, 15, 12), (14, 12, 15), (10, 14, 15), (10, 15, 13), (13, 15, 7), (16, 7, 15), (16, 15, 9), (17, 9, 15)])
me_circle_004.polygons.foreach_set('use_smooth', [True] * 30)
me_circle_004.polygons.foreach_set('material_index', [5, 5, 5, 5, 5, 5, 5, 5, 5, 5, 5, 5, 4, 4, 4, 4, 4, 4, 4, 4, 4, 4, 4, 4, 4, 4, 4, 4, 4, 4])
_k = set([(0, 2), (0, 3), (0, 7), (1, 4), (1, 5), (1, 8), (2, 4), (2, 9), (3, 5), (3, 10), (4, 11), (5, 12), (7, 9), (7, 10), (8, 11), (8, 12), (9, 11), (10, 12)])
me_circle_004.attributes.new('sharp_edge', 'BOOLEAN', 'EDGE').data.foreach_set('value', [ (min(e.vertices), max(e.vertices)) in _k for e in me_circle_004.edges])
_uv = me_circle_004.uv_layers.new(name='UVMap')
_uv.uv.foreach_set('vector', [0.9775, 0.2907, 0.8594, 0.3589, 0.8594, 0.2225, 0.8594, 0.3589, 0.7413, 0.2907, 0.8594, 0.2225, 0.8715, 0.6223, 0.9896, 0.6905, 0.8715, 0.7587, 0.9775, 0.1543, 0.9775, 0.2907, 0.8594, 0.2225, 0.7533, 0.8269, 0.7533, 0.6905, 0.8715, 0.7587, 0.7533, 0.6905, 0.8715, 0.6223, 0.8715, 0.7587, 0.09364, 0.1358, 0.137, 0.1358, 0.137, 0.3358, 0.09364, 0.3358, 0.09125, 0.3358, 0.04792, 0.3358, 0.04792, 0.1359, 0.09125, 0.1359, 0.08197, 0.8382, 0.03864, 0.8382, 0.03864, 0.6382, 0.08197, 0.6382, 0.1687, 0.8382, 0.1253, 0.8382, 0.1253, 0.6382, 0.1687, 0.6382, 0.137, 0.1358, 0.1803, 0.1358, 0.1803, 0.3358, 0.137, 0.3358, 0.08202, 0.6382, 0.1253, 0.6382, 0.1253, 0.8382, 0.08202, 0.8382, 0.3275, 0.2012, 0.3275, 0.4004, 0.155, 0.5, 0.3275, 0.7988, 0.155, 0.5, 0.3275, 0.5996, 0.5, 0.6992, 0.6725, 0.7988, 0.3275, 0.7988, 0.6725, 0.5996, 0.845, 0.5, 0.6725, 0.7988, 0.6725, 0.2012, 0.845, 0.5, 0.6725, 0.4004, 0.3275, 0.2012, 0.6725, 0.2012, 0.5, 0.3008, 0.5, 0.6992, 0.5, 0.5, 0.6725, 0.7988, 0.6725, 0.5996, 0.6725, 0.7988, 0.5, 0.5, 0.6725, 0.5996, 0.5, 0.5, 0.845, 0.5, 0.6725, 0.4004, 0.845, 0.5, 0.5, 0.5, 0.6725, 0.4004, 0.5, 0.5, 0.6725, 0.2012, 0.5, 0.3008, 0.6725, 0.2012, 0.5, 0.5, 0.3275, 0.2012, 0.5, 0.3008, 0.5, 0.5, 0.3275, 0.2012, 0.5, 0.5, 0.3275, 0.4004, 0.3275, 0.4004, 0.5, 0.5, 0.155, 0.5, 0.3275, 0.5996, 0.155, 0.5, 0.5, 0.5, 0.3275, 0.5996, 0.5, 0.5, 0.3275, 0.7988, 0.5, 0.6992, 0.3275, 0.7988, 0.5, 0.5])
me_circle_004.materials.append(mat_m_underside_003)
me_circle_004.materials.append(mat_m_white_003)
me_circle_004.materials.append(mat_m_black_003)
me_circle_004.materials.append(mat_m_sides_003)
me_circle_004.materials.append(mat_material_008)
me_circle_004.materials.append(mat_material_007)
me_circle_004.use_remesh_fix_poles = True
me_circle_004.use_remesh_preserve_attributes = False
me_circle_004.use_mirror_vertex_groups = False
me_circle_004.update()
me_circle_004.normals_split_custom_set([tuple(v) for v in zip(*[iter([6.901e-08, 0.0, -1.0, 0.0, 0.0, -1.0, 2.3e-08, 0.0, -1.0, 0.0, 0.0, -1.0, 0.0, 0.0, -1.0, 2.3e-08, 0.0, -1.0, 0.0, 0.0, -1.0, 6.901e-08, 0.0, -1.0, 2.3e-08, 0.0, -1.0, 6.901e-08, 0.0, -1.0, 6.901e-08, 0.0, -1.0, 2.3e-08, 0.0, -1.0, 0.0, 0.0, -1.0, 0.0, 0.0, -1.0, 2.3e-08, 0.0, -1.0, 0.0, 0.0, -1.0, 0.0, 0.0, -1.0, 2.3e-08, 0.0, -1.0, 0.0, 1.0, 0.0, 0.0, 1.0, 0.0, 0.0, 1.0, 0.0, 0.0, 1.0, 0.0, 0.866, 0.5, 0.0, 0.866, 0.5, 0.0, 0.866, 0.5, 0.0, 0.866, 0.5, 0.0, 6.753e-07, -1.0, 0.0, 6.753e-07, -1.0, 0.0, 6.753e-07, -1.0, 0.0, 6.753e-07, -1.0, 0.0, -0.866, -0.5, 0.0, -0.866, -0.5, 0.0, -0.866, -0.5, 0.0, -0.866, -0.5, 0.0, -0.866, 0.5, 0.0, -0.866, 0.5, 0.0, -0.866, 0.5, 0.0, -0.866, 0.5, 0.0, 0.866, -0.5, 0.0, 0.866, -0.5, 0.0, 0.866, -0.5, 0.0, 0.866, -0.5, 0.0, 0.0, 0.0, 1.0, 0.0, 0.0, 1.0, 5.176e-08, 0.0, 1.0, 5.176e-08, 0.0, 1.0, 5.176e-08, 0.0, 1.0, -6.901e-08, 0.0, 1.0, -1.095e-12, 0.0, 1.0, -1.035e-07, 0.0, 1.0, 5.176e-08, 0.0, 1.0, 1.104e-12, 0.0, 1.0, -5.176e-08, 0.0, 1.0, -1.035e-07, 0.0, 1.0, 5.176e-08, 0.0, 1.0, -5.176e-08, 0.0, 1.0, 6.901e-08, 0.0, 1.0, 0.0, 0.0, 1.0, 5.176e-08, 0.0, 1.0, 0.0, 0.0, 1.0, -1.095e-12, 0.0, 1.0, 3.166e-14, 0.0, 1.0, -1.035e-07, 0.0, 1.0, 1.104e-12, 0.0, 1.0, -1.035e-07, 0.0, 1.0, 3.166e-14, 0.0, 1.0, 1.104e-12, 0.0, 1.0, 3.166e-14, 0.0, 1.0, -5.176e-08, 0.0, 1.0, 6.901e-08, 0.0, 1.0, -5.176e-08, 0.0, 1.0, 3.166e-14, 0.0, 1.0, 6.901e-08, 0.0, 1.0, 3.166e-14, 0.0, 1.0, 5.176e-08, 0.0, 1.0, 0.0, 0.0, 1.0, 5.176e-08, 0.0, 1.0, 3.166e-14, 0.0, 1.0, 0.0, 0.0, 1.0, 0.0, 0.0, 1.0, 3.166e-14, 0.0, 1.0, 0.0, 0.0, 1.0, 3.166e-14, 0.0, 1.0, 0.0, 0.0, 1.0, 0.0, 0.0, 1.0, 3.166e-14, 0.0, 1.0, 5.176e-08, 0.0, 1.0, -6.901e-08, 0.0, 1.0, 5.176e-08, 0.0, 1.0, 3.166e-14, 0.0, 1.0, -6.901e-08, 0.0, 1.0, 3.166e-14, 0.0, 1.0, 5.176e-08, 0.0, 1.0, -1.095e-12, 0.0, 1.0, 5.176e-08, 0.0, 1.0, 3.166e-14, 0.0, 1.0])] * 3)])
me_cone = bpy.data.meshes.new('Cone')
me_cone.from_pydata([(0.0, 0.0, 0.004319), (0.003741, 0.0, -0.00216), (-0.003741, 1.287e-10, -0.00216), (0.0, -0.009131, -2.494e-09)], [], [(0, 3, 1), (1, 3, 2), (2, 3, 0), (0, 1, 2)])
_uv = me_cone.uv_layers.new(name='UVMap')
_uv.uv.foreach_set('vector', [0.3567, 0.0, 0.3567, 0.5184, 0.0, 0.1422, 0.3567, 0.4816, 0.5487, 0.0, 0.7407, 0.4816, 0.3567, 0.8578, 0.7134, 0.4816, 0.7134, 1.0, 0.3567, 0.9024, 0.02414, 0.7104, 0.3567, 0.5184])
me_cone.materials.append(mat_m_black_001)
me_cone.use_remesh_fix_poles = True
me_cone.use_remesh_preserve_attributes = False
me_cone.use_mirror_vertex_groups = False
me_cone.update()
me_cylinder = bpy.data.meshes.new('Cylinder')
me_cylinder.from_pydata([(0.02001, 1.749e-09, 1.193e-09), (0.008669, 0.004031, -5.167e-10), (0.01, 2.067e-09, 0.01733), (0.004334, 0.004031, 0.007507), (-0.01, 3.18e-10, 0.01733), (-0.004334, 0.004031, 0.007507), (-0.02001, -1.749e-09, 0.0), (-0.008669, 0.004031, -5.167e-10), (-0.01, -2.067e-09, -0.01733), (-0.004334, 0.004031, -0.007507), (0.01, -3.18e-10, -0.01733), (0.004334, 0.004031, -0.007507), (0.0, 0.0, 5.963e-10)], [], [(0, 1, 3, 2), (2, 3, 5, 4), (4, 5, 7, 6), (6, 7, 9, 8), (3, 1, 11, 9, 7, 5), (8, 9, 11, 10), (10, 11, 1, 0), (6, 12, 4), (4, 12, 2), (2, 12, 0), (0, 12, 10), (10, 12, 8), (6, 8, 12)])
_uv = me_cylinder.uv_layers.new(name='UVMap')
_uv.uv.foreach_set('vector', [0.5, 0.1443, 0.3583, 0.2261, 0.25, 0.1636, 0.25, 0.0, 0.25, 0.0, 0.25, 0.1636, 0.1417, 0.2261, 0.0, 0.1443, 0.0, 0.1443, 0.1417, 0.2261, 0.1417, 0.3512, 0.0, 0.433, 0.0, 0.433, 0.1417, 0.3512, 0.25, 0.4137, 0.25, 0.5774, 0.25, 0.1636, 0.3583, 0.2261, 0.3583, 0.3512, 0.25, 0.4137, 0.1417, 0.3512, 0.1417, 0.2261, 0.25, 0.5774, 0.25, 0.4137, 0.3583, 0.3512, 0.5, 0.433, 0.5, 0.433, 0.3583, 0.3512, 0.3583, 0.2261, 0.5, 0.1443, 1.0, 0.1443, 0.75, 0.2887, 0.75, 0.0, 0.75, 0.0, 0.75, 0.2887, 0.5, 0.1443, 0.5, 0.1443, 0.75, 0.2887, 0.5, 0.433, 0.5, 0.433, 0.75, 0.2887, 0.75, 0.5774, 0.75, 0.5774, 0.75, 0.2887, 1.0, 0.433, 1.0, 0.1443, 1.0, 0.433, 0.75, 0.2887])
me_cylinder.use_remesh_fix_poles = True
me_cylinder.use_remesh_preserve_attributes = False
me_cylinder.use_mirror_vertex_groups = False
me_cylinder.update()

# ---- objects
ob_reference = bpy.data.objects.new('Reference', me_scene)
ob_beeboxframe_bigger = bpy.data.objects.new('BeeBoxFrame_Bigger', me_cube)
ob_old_beeboxframe = bpy.data.objects.new('old_BeeBoxFrame', me_cube_001)
ob_cube = bpy.data.objects.new('Cube', me_cube_002)
ob_beeboxframe = bpy.data.objects.new('BeeBoxFrame', me_cube_004)
ob_beeboxpanel = bpy.data.objects.new('BeeBoxPanel', me_cube_005)
ob_hex = bpy.data.objects.new('Hex', me_circle_002)
ob_hex_001 = bpy.data.objects.new('Hex.001', me_circle_001)
ob_hex_002 = bpy.data.objects.new('Hex.002', me_circle_003)
ob_hex_003 = bpy.data.objects.new('Hex.003', me_circle_004)
ob_spike_spike = bpy.data.objects.new('Spike_Spike', me_cone)
ob_spike = bpy.data.objects.new('Spike', me_cylinder)

# ---- transforms, parenting, visibility, modifiers, constraints
ob_reference.location = (0.0, 0.0, 0.0)
ob_reference.rotation_euler = (1.571, -0.0, 0.0)
ob_reference.scale = (0.0088, 0.0139, 0.001)
ob_reference.color = (0.8, 0.8, 0.8, 1.0)
ob_reference.lineart.crease_threshold = 0.0
ob_beeboxframe_bigger.location = (0.0, 0.0, 0.0)
ob_beeboxframe_bigger.lineart.crease_threshold = 0.0
ob_old_beeboxframe.location = (0.0, 0.0, 0.0)
ob_old_beeboxframe.lineart.crease_threshold = 0.0
ob_cube.location = (0.0, 0.0, 0.0)
ob_cube.lineart.crease_threshold = 0.0
ob_beeboxframe.location = (0.0, 0.0, 0.0)
ob_beeboxframe.lineart.crease_threshold = 0.0
ob_beeboxpanel.location = (0.0, 0.0, 0.0)
ob_beeboxpanel.lineart.crease_threshold = 0.0
ob_hex.location = (0.0, 0.0, 0.2047)
ob_hex.rotation_euler = (1.571, 0.0, 0.0)
ob_hex.color = (0.8, 0.8, 0.8, 1.0)
ob_hex.lineart.crease_threshold = 0.0
ob_hex_001.location = (0.0, 0.0, 0.2047)
ob_hex_001.rotation_euler = (1.571, 0.0, 0.0)
ob_hex_001.color = (0.8, 0.8, 0.8, 1.0)
ob_hex_001.lineart.crease_threshold = 0.0
ob_hex_002.location = (0.0, 0.0, 0.2047)
ob_hex_002.rotation_euler = (1.571, 0.0, 0.0)
ob_hex_002.color = (0.8, 0.8, 0.8, 1.0)
ob_hex_002.lineart.crease_threshold = 0.0
ob_hex_003.location = (0.0, 0.0, 0.2047)
ob_hex_003.rotation_euler = (1.571, 0.0, 0.0)
ob_hex_003.color = (0.8, 0.8, 0.8, 1.0)
ob_hex_003.lineart.crease_threshold = 0.0
ob_spike_spike.location = (0.0, 0.0, 0.0)
ob_spike_spike.lineart.crease_threshold = 0.0
ob_spike.location = (0.0, 0.0, 0.0)
ob_spike.lineart.crease_threshold = 0.0

# ---- collection membership
col_collection.objects.link(ob_reference)
col_collection.objects.link(ob_beeboxframe_bigger)
col_collection.objects.link(ob_old_beeboxframe)
col_collection.objects.link(ob_cube)
col_scaled_0_65.objects.link(ob_beeboxframe)
col_scaled_0_65.objects.link(ob_beeboxpanel)
col_scaled_0_65.objects.link(ob_hex)
col_scaled_0_65.objects.link(ob_hex_001)
col_scaled_0_65.objects.link(ob_hex_002)
col_scaled_0_65.objects.link(ob_hex_003)
col_scaled_0_65.objects.link(ob_spike_spike)
col_scaled_0_65.objects.link(ob_spike)

# ---- scene / render settings (as saved in the file)
scene.frame_start = 1; scene.frame_end = 250; scene.frame_set(1)
scene.render.engine = 'BLENDER_EEVEE_NEXT'
scene.cycles.use_denoising = False
scene.cycles.samples = 128
scene.cycles.sampling_pattern = 'TABULATED_SOBOL'
scene.cycles.use_adaptive_sampling = False
scene.cycles.use_light_tree = False
scene.view_settings.view_transform = 'Filmic'
bpy.context.view_layer.update()

# ---- added for rendering (the .blend has no active camera and no usable light): camera, sun
cam_auto = bpy.data.cameras.new('AutoCamera')
cam_auto.lens = 50.0
cam_auto.sensor_width = 36.0
cam_auto.clip_end = 1000.0
ob_auto_camera = bpy.data.objects.new('AutoCamera', cam_auto)
scene.collection.objects.link(ob_auto_camera)
ob_auto_camera.location = (8.79049, -9.62634, 7.52689)
ob_auto_camera.rotation_euler = (1.09748, -7.21219e-08, 0.694738)
scene.camera = ob_auto_camera
light_auto_sun = bpy.data.lights.new('AutoSun', 'SUN')
light_auto_sun.energy = 3.0
light_auto_sun.angle = 0.0523599
ob_auto_sun = bpy.data.objects.new('AutoSun', light_auto_sun)
scene.collection.objects.link(ob_auto_sun)
ob_auto_sun.rotation_euler = (0.872665, 0.174533, 0.523599)
bpy.context.view_layer.update()
